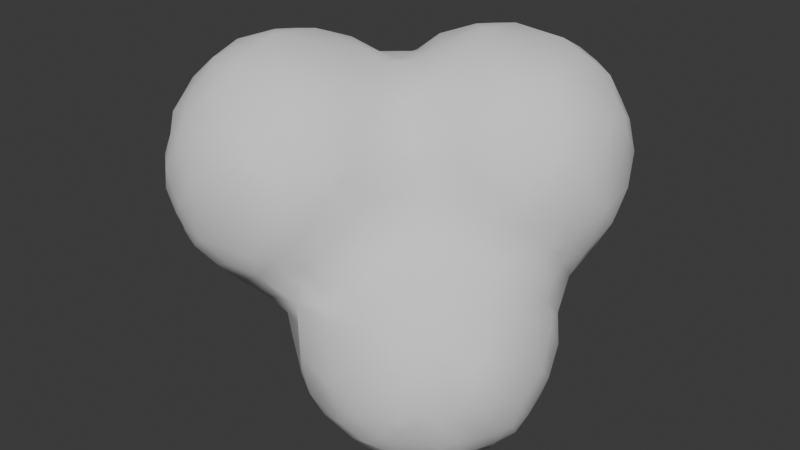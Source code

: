 # Source: Smoke.blend  (saved by Blender 4.1.24; exported with 4.5.12 LTS)
import bpy
from mathutils import Matrix  # noqa: F401  (used for matrix-valued properties, if any)

bpy.ops.wm.read_factory_settings(use_empty=True)
scene = bpy.context.scene
scene.name = 'Scene'

# ---- collections
col_collection = bpy.data.collections.new('Collection'); scene.collection.children.link(col_collection)

# ---- world
world_world = bpy.data.worlds.new('World'); scene.world = world_world
world_world.use_nodes = True; world_world.node_tree.nodes.clear()
_N = world_world.node_tree.nodes; _L = world_world.node_tree.links
n0 = _N.new('ShaderNodeOutputWorld'); n0.name = 'World Output'; n0.location = (300, 300)
n1 = _N.new('ShaderNodeBackground'); n1.name = 'Background'; n1.location = (10, 300)
n1.inputs[0].default_value = (0.05088, 0.05088, 0.05088, 1.0)
_L.new(n1.outputs[0], n0.inputs[0])
n0.is_active_output = True
world_world.color = (0.05088, 0.05088, 0.05088)
world_world.use_sun_shadow = False
world_world.sun_shadow_jitter_overblur = 0.0

# ---- meshes
me_icosphere_002 = bpy.data.meshes.new('Icosphere.002')
me_icosphere_002.from_pydata([(-0.6116, -0.3322, -0.1796), (-0.6087, -0.1758, -0.3144), (-0.6283, -0.2255, -0.2278), (-0.6718, -0.225, -0.075), (-0.6669, -0.075, -0.225), (-0.4843, -0.4743, -0.225), (-0.4855, -0.3687, -0.3645), (-0.5625, -0.3793, -0.2278), (-0.5811, -0.4214, -0.075), (-0.4768, -0.225, -0.4809), (-0.5565, -0.2255, -0.3686), (-0.5918, -0.2758, -0.2796), (-0.5702, -0.075, -0.4113), (-0.3164, -0.6091, -0.1794), (-0.3615, -0.4791, -0.3645), (-0.3698, -0.5547, -0.2276), (-0.4194, -0.5799, -0.075), (-0.3522, -0.358, -0.5074), (-0.4025, -0.4146, -0.4075), (-0.3176, -0.225, -0.6094), (-0.1847, -0.6141, -0.3221), (-0.2308, -0.6293, -0.2276), (-0.225, -0.6644, -0.075), (-0.225, -0.4716, -0.4739), (-0.2308, -0.5525, -0.3733), (-0.2847, -0.5921, -0.2794), (-0.075, -0.6639, -0.225), (-0.075, -0.5692, -0.4095), (-0.075, -0.4157, -0.5755), (-0.06896, -0.2191, -0.6944), (-0.6227, -0.3341, 0.075), (-0.6276, -0.226, 0.2274), (-0.7107, -0.075, 0.075), (-0.6237, -0.075, 0.3421), (-0.4957, -0.5042, 0.075), (-0.4569, -0.4557, 0.308), (-0.5549, -0.3695, 0.2274), (-0.4822, -0.3635, 0.3648), (-0.4543, -0.3058, 0.4545), (-0.5924, -0.2767, 0.2789), (-0.5532, -0.226, 0.3687), (-0.5021, -0.075, 0.5078), (-0.3467, -0.624, 0.075), (-0.3716, -0.5541, 0.2286), (-0.362, -0.4797, 0.3648), (-0.3033, -0.4527, 0.4525), (-0.4033, -0.4058, 0.408), (-0.362, -0.3635, 0.4818), (-0.3742, -0.2349, 0.5569), (-0.3542, -0.075, 0.622), (-0.2293, -0.6361, 0.2286), (-0.2822, -0.5911, 0.281), (-0.2293, -0.5567, 0.375), (-0.2341, -0.3801, 0.5639), (-0.2901, -0.2915, 0.5959), (-0.2341, -0.2349, 0.631), (-0.075, -0.7095, 0.075), (-0.075, -0.6202, 0.3366), (-0.075, -0.4993, 0.5088), (-0.075, -0.3491, 0.6207), (-0.075, -0.075, 0.7024), (-0.6237, 0.075, -0.3363), (-0.6283, 0.2255, -0.2278), (-0.6239, 0.3464, -0.075), (-0.4952, 0.075, -0.5006), (-0.5565, 0.2255, -0.3686), (-0.5918, 0.2758, -0.2796), (-0.4611, 0.3146, -0.4632), (-0.4855, 0.3687, -0.3645), (-0.5625, 0.3793, -0.2278), (-0.4564, 0.4548, -0.3075), (-0.5061, 0.5049, -0.075), (-0.3435, 0.075, -0.6233), (-0.3926, 0.225, -0.5559), (-0.3019, 0.3014, -0.601), (-0.3522, 0.358, -0.5074), (-0.4025, 0.4146, -0.4075), (-0.3025, 0.4516, -0.4516), (-0.3615, 0.4791, -0.3645), (-0.3698, 0.5547, -0.2276), (-0.3444, 0.6199, -0.075), (-0.225, 0.395, -0.5489), (-0.2285, 0.5525, -0.3709), (-0.2809, 0.5921, -0.2794), (-0.2285, 0.6274, -0.2276), (-0.1188, 0.075, -0.7226), (-0.06612, 0.3546, -0.6692), (-0.075, 0.4948, -0.5079), (-0.075, 0.6258, -0.3342), (-0.07053, 0.696, -0.2223), (-0.1091, 0.7195, -0.075), (-0.01755, 0.7673, -0.1704), (-0.6779, 0.075, 0.225), (-0.6712, 0.225, 0.075), (-0.6276, 0.226, 0.2274), (-0.6083, 0.1767, 0.3146), (-0.61, 0.3158, 0.1789), (-0.5771, 0.075, 0.4171), (-0.5924, 0.2767, 0.2789), (-0.5532, 0.226, 0.3687), (-0.4722, 0.225, 0.4742), (-0.5707, 0.4091, 0.075), (-0.5549, 0.3695, 0.2274), (-0.4822, 0.3635, 0.3648), (-0.4743, 0.4743, 0.225), (-0.4292, 0.075, 0.5828), (-0.3742, 0.2349, 0.5569), (-0.3236, 0.1915, 0.6138), (-0.4033, 0.4058, 0.408), (-0.362, 0.3635, 0.4818), (-0.4217, 0.5792, 0.075), (-0.3716, 0.5541, 0.2286), (-0.362, 0.4797, 0.3648), (-0.3194, 0.6146, 0.181), (-0.225, 0.075, 0.6652), (-0.2901, 0.2915, 0.5959), (-0.2341, 0.2349, 0.631), (-0.2341, 0.3801, 0.5639), (-0.1901, 0.3334, 0.6116), (-0.2794, 0.5911, 0.281), (-0.2277, 0.5567, 0.3733), (-0.225, 0.4775, 0.4829), (-0.225, 0.6736, 0.075), (-0.2277, 0.6348, 0.2286), (-0.1794, 0.611, 0.3221), (-0.075, 0.225, 0.6641), (-0.075, 0.4241, 0.5838), (-0.075, 0.5761, 0.4156), (-0.07229, 0.704, 0.2238), (-0.03625, 0.7842, 0.075), (0.1459, -0.01297, -1.206), (0.2628, -0.1925, -1.246), (0.2877, -0.03924, -1.364), (0.2253, -0.0761, -1.276), (0.4111, -0.3271, -1.227), (0.4061, -0.1776, -1.375), (0.3586, -0.2351, -1.287), (0.3637, -0.08354, -1.397), (0.3061, -0.1392, -1.346), (0.5959, -0.3017, -1.352), (0.5376, -0.3445, -1.276), (0.5376, -0.2266, -1.391), (0.4959, -0.2776, -1.327), (0.5323, -0.06889, -1.474), (0.675, -0.3761, -1.275), (0.675, -0.225, -1.42), (0.675, -0.02747, -1.508), (0.825, -0.3092, -1.36), (0.825, -0.09384, -1.483), (0.9646, -0.3403, -1.27), (0.9646, -0.2181, -1.382), (1.008, -0.2634, -1.317), (0.904, -0.0033, -1.501), (0.9624, -0.06198, -1.46), (1.072, -0.3152, -1.217), (1.064, -0.1634, -1.361), (1.118, -0.2191, -1.269), (1.168, -0.075, -1.323), (0.075, -0.6202, -0.3366), (0.075, -0.354, -0.646), (0.1405, -0.1685, -1.073), (0.07404, -0.2074, -0.8196), (0.1264, -0.06778, -1.124), (0.07264, -0.075, -0.975), (0.2293, -0.6361, -0.2286), (0.2293, -0.5591, -0.375), (0.2822, -0.5911, -0.281), (0.2759, -0.3174, -1.086), (0.2369, -0.3548, -0.825), (0.2147, -0.3603, -0.6862), (0.225, -0.424, -0.5627), (0.2194, -0.2305, -1.13), (0.1754, -0.2691, -0.975), (0.1579, -0.2902, -0.7437), (0.1628, -0.113, -1.173), (0.3467, -0.624, -0.075), (0.4474, -0.4515, -1.054), (0.4093, -0.4704, -0.825), (0.3821, -0.4537, -0.5283), (0.3692, -0.481, -0.3666), (0.3716, -0.553, -0.2286), (0.3793, -0.3723, -1.12), (0.3545, -0.4165, -0.975), (0.352, -0.4181, -0.675), (0.4153, -0.4372, -0.411), (0.3111, -0.2925, -1.186), (0.4557, -0.4539, -0.311), (0.4957, -0.5042, -0.075), (0.525, -0.4293, -1.159), (0.525, -0.4358, -0.4961), (0.5134, -0.4226, -0.3666), (0.5484, -0.4043, -0.225), (0.675, -0.4755, -1.114), (0.675, -0.543, -0.825), (0.675, -0.4713, -0.5463), (0.6898, -0.3657, -0.3601), (0.6244, -0.3341, -0.075), (0.7214, -0.2729, -0.225), (0.7017, -0.2185, -0.07636), (0.737, -0.1307, -0.02726), (0.825, -0.5223, -0.975), (0.825, -0.5088, -0.675), (0.825, -0.4456, -1.191), (0.825, -0.4356, -0.4768), (0.825, -0.2928, -0.3071), (0.8218, -0.2127, -0.2216), (0.7697, -0.1641, -0.1273), (0.8697, -0.1287, -0.1693), (0.8249, -0.07971, -0.07312), (0.9357, -0.4671, -1.093), (0.9814, -0.4833, -0.9781), (0.975, -0.4957, -0.825), (0.9766, -0.4704, -0.6834), (0.9276, -0.4616, -0.5712), (0.9814, -0.4221, -1.136), (1.036, -0.4416, -1.03), (1.028, -0.4384, -0.6391), (0.9766, -0.4123, -0.5227), (0.975, -0.3365, -0.4114), (0.975, -0.1894, -0.2688), (0.9865, -0.07721, -0.1878), (0.9441, -0.02868, -0.119), (1.067, -0.4605, -0.9302), (1.055, -0.4527, -0.7391), (1.123, -0.3367, -1.116), (1.12, -0.4001, -0.9781), (1.142, -0.4083, -0.825), (1.113, -0.3986, -0.6834), (1.119, -0.3306, -0.5371), (1.172, -0.2747, -1.16), (1.164, -0.2732, -0.4952), (1.115, -0.2176, -0.3832), (1.092, -0.075, -0.2578), (1.218, -0.1747, -1.22), (1.216, -0.3189, -0.975), (1.221, -0.3195, -0.675), (1.238, -0.2248, -1.116), (1.298, -0.2125, -0.9673), (1.307, -0.2395, -0.825), (1.301, -0.2191, -0.6758), (1.236, -0.2239, -0.5371), (1.318, -0.0758, -1.123), (1.341, -0.1263, -1.012), (1.34, -0.1204, -0.6263), (1.314, -0.07225, -0.5305), (1.238, -0.075, -0.4039), (1.353, -0.1542, -0.9121), (1.359, -0.1651, -0.7263), (1.359, -0.02633, -1.072), (1.373, -0.0758, -0.9673), (1.396, -0.075, -0.825), (1.373, -0.07225, -0.6758), (1.357, -0.02041, -0.5842), (0.075, -0.6639, 0.225), (0.075, -0.5692, 0.4095), (0.225, -0.6644, 0.075), (0.2308, -0.6293, 0.2276), (0.1847, -0.6141, 0.3221), (0.2847, -0.5921, 0.2794), (0.2308, -0.5525, 0.3733), (0.225, -0.4716, 0.4739), (0.225, -0.32, 0.6113), (0.3164, -0.6091, 0.1794), (0.4194, -0.5799, 0.075), (0.3698, -0.5547, 0.2276), (0.3615, -0.4791, 0.3645), (0.4025, -0.4146, 0.4075), (0.3522, -0.358, 0.5074), (0.4185, -0.075, 0.5756), (0.4843, -0.4743, 0.225), (0.5811, -0.4214, 0.075), (0.5625, -0.3793, 0.2278), (0.4855, -0.3687, 0.3645), (0.5918, -0.2758, 0.2796), (0.5565, -0.2255, 0.3686), (0.4768, -0.225, 0.4809), (0.5702, -0.075, 0.4113), (0.6116, -0.3322, 0.1796), (0.6718, -0.225, 0.075), (0.6283, -0.2255, 0.2278), (0.6087, -0.1758, 0.3144), (0.6998, -0.07323, 0.2262), (0.789, -0.03959, 0.075), (0.1311, 0.225, -1.222), (0.1987, 0.075, -1.294), (0.2714, 0.225, -1.382), (0.2034, 0.3757, -1.266), (0.297, 0.454, -1.353), (0.2669, 0.5124, -1.265), (0.2904, 0.6072, -1.209), (0.375, 0.075, -1.446), (0.375, 0.375, -1.421), (0.375, 0.5592, -1.313), (0.4733, 0.225, -1.494), (0.526, 0.3773, -1.482), (0.5195, 0.535, -1.407), (0.5189, 0.6784, -1.276), (0.675, 0.4234, -1.493), (0.675, 0.6274, -1.38), (0.675, 0.7642, -1.219), (0.825, 0.525, -1.444), (0.825, 0.7046, -1.299), (0.993, 0.075, -1.483), (0.927, 0.225, -1.509), (0.9696, 0.3704, -1.471), (0.9749, 0.5266, -1.399), (1.025, 0.5777, -1.33), (0.9248, 0.6187, -1.367), (0.973, 0.6737, -1.274), (0.9212, 0.7613, -1.217), (1.136, 0.06881, -1.405), (1.125, 0.225, -1.42), (1.125, 0.3601, -1.387), (1.175, 0.4002, -1.327), (1.075, 0.4777, -1.373), (1.132, 0.5332, -1.279), (1.09, 0.6288, -1.23), (0.08787, 0.075, -1.125), (0.01142, 0.075, -0.8812), (0.119, 0.3757, -1.131), (0.02561, 0.3708, -0.825), (0.003444, 0.4477, -0.597), (0.1359, 0.488, -1.084), (0.1202, 0.5328, -0.9726), (0.1088, 0.5354, -0.8287), (0.09022, 0.5068, -0.675), (0.05844, 0.533, -0.5427), (0.01343, 0.5826, -0.4274), (0.1464, 0.6047, -0.9211), (0.1134, 0.6369, -0.4885), (0.06859, 0.6802, -0.3791), (0.02374, 0.7234, -0.2704), (0.126, 0.825, -0.3303), (0.05636, 0.8204, -0.2223), (0.03099, 0.8591, -0.075), (0.1269, 0.9703, -0.2234), (0.1304, 1.088, -0.075), (0.1573, 0.4261, -1.184), (0.183, 0.5328, -1.131), (0.1572, 0.588, -1.021), (0.1562, 0.5924, -0.7812), (0.1658, 0.5834, -0.5885), (0.2273, 0.668, -0.963), (0.2268, 0.6771, -0.82), (0.2415, 0.671, -0.675), (0.2161, 0.6911, -0.5421), (0.1663, 0.7369, -0.4307), (0.2974, 0.7518, -0.9049), (0.2558, 0.825, -0.5072), (0.1968, 0.9703, -0.3658), (0.1611, 1.017, -0.2723), (0.292, 1.061, -0.4595), (0.2706, 1.116, -0.3616), (0.1943, 1.125, -0.2234), (0.3757, 0.7078, -1.131), (0.3261, 0.7313, -1.005), (0.3006, 0.7495, -0.7588), (0.303, 0.7452, -0.5957), (0.4261, 0.7644, -1.085), (0.3757, 0.774, -0.9629), (0.3603, 0.7873, -0.8153), (0.3749, 0.8319, -0.6792), (0.4213, 0.9472, -0.632), (0.3728, 0.9883, -0.5631), (0.375, 1.169, -0.4132), (0.472, 0.7412, -1.185), (0.5232, 0.7822, -1.131), (0.5278, 0.87, -0.8225), (0.4797, 0.8865, -0.732), (0.5169, 0.9781, -0.6728), (0.4542, 1.047, -0.5983), (0.5034, 1.135, -0.5378), (0.675, 0.8622, -0.975), (0.675, 0.9171, -0.7971), (0.675, 1.089, -0.6239), (0.8801, 0.01436, -0.01898), (0.825, 0.813, -1.125), (0.825, 0.8924, -0.8578), (0.825, 0.9857, -0.6975), (0.825, 1.171, -0.5813), (1.044, 0.006884, -0.1547), (0.9865, 0.03108, -0.07139), (1.021, 0.7288, -1.162), (0.9727, 0.7788, -1.117), (0.975, 0.8264, -0.975), (0.9604, 0.8622, -0.8111), (1.001, 0.8718, -0.7202), (0.9007, 0.9004, -0.7519), (0.9704, 0.9712, -0.666), (1.04, 1.042, -0.5961), (0.9401, 1.081, -0.6117), (0.9841, 1.129, -0.5634), (1.19, 0.02536, -0.3114), (1.136, 0.06612, -0.2172), (1.111, 0.1031, -0.075), (1.182, 0.1659, -0.1798), (1.19, 0.5888, -1.187), (1.124, 0.6736, -1.124), (1.157, 0.7158, -0.975), (1.181, 0.7378, -0.7222), (1.058, 0.7556, -1.062), (1.1, 0.7838, -0.825), (1.128, 0.8197, -0.6712), (1.175, 0.8675, -0.579), (1.075, 0.9421, -0.6202), (1.125, 0.9852, -0.5585), (1.112, 1.114, -0.4827), (1.153, 1.157, -0.4083), (0.2978, 1.202, -0.3026), (0.2494, 1.25, -0.075), (0.3825, 1.299, -0.2233), (0.413, 1.367, -0.075), (0.5115, 1.282, -0.3841), (0.4702, 1.339, -0.2721), (0.5221, 1.376, -0.2233), (0.675, 1.241, -0.4966), (0.675, 1.369, -0.331), (0.675, 1.449, -0.075), (0.825, 1.322, -0.4078), (0.825, 1.414, -0.225), (0.975, 1.227, -0.4821), (0.9787, 1.306, -0.3734), (1.031, 1.341, -0.2816), (0.9312, 1.362, -0.3224), (0.9787, 1.385, -0.2289), (0.975, 1.422, -0.075), (1.112, 1.23, -0.365), (1.122, 1.305, -0.2289), (1.174, 1.331, -0.075), (1.07, 1.365, -0.1816), (1.214, 0.1147, -1.365), (1.275, 0.07594, -1.275), (1.293, 0.2207, -1.264), (1.2, 0.3002, -1.35), (1.239, 0.3601, -1.276), (1.223, 0.4888, -1.227), (1.354, 0.1372, -1.206), (1.337, 0.0372, -1.172), (1.334, 0.075, -0.4815), (1.252, 0.07521, -0.3668), (1.208, 0.1254, -0.2798), (1.342, 0.2678, -1.183), (1.289, 0.225, -0.375), (1.237, 0.2195, -0.2279), (1.25, 0.2373, -0.075), (1.327, 0.384, -1.13), (1.347, 0.4401, -1.039), (1.344, 0.4344, -0.6138), (1.326, 0.3806, -0.5234), (1.319, 0.3779, -0.2317), (1.253, 0.5333, -1.132), (1.315, 0.5209, -0.9832), (1.326, 0.5262, -0.6683), (1.326, 0.5201, -0.3737), (1.345, 0.4669, -0.2861), (1.218, 0.6184, -1.087), (1.249, 0.6553, -0.825), (1.245, 0.6827, -0.6733), (1.291, 0.675, -0.525), (1.209, 0.7675, -0.6222), (1.249, 0.8205, -0.5274), (1.329, 0.825, -0.4208), (1.224, 0.975, -0.476), (1.306, 0.9793, -0.3703), (1.344, 1.032, -0.2835), (1.234, 1.114, -0.365), (1.307, 1.121, -0.2301), (1.323, 1.162, -0.075), (1.373, 0.08232, -1.123), (1.42, 0.075, -0.975), (1.404, 0.075, -0.675), (1.375, 0.2207, -1.13), (1.435, 0.225, -0.825), (1.371, 0.225, -0.5476), (1.364, 0.3401, -1.083), (1.384, 0.384, -0.9832), (1.379, 0.3806, -0.6683), (1.377, 0.4095, -0.075), (1.369, 0.4839, -0.825), (1.382, 0.5201, -0.2317), (1.376, 0.675, -0.3501), (1.468, 0.675, -0.075), (1.433, 0.825, -0.225), (1.36, 0.9321, -0.3172), (1.38, 0.9793, -0.2301), (1.426, 0.975, -0.075), (1.361, 1.068, -0.1835), (1.226, 1.225, -0.225), (0.075, 0.3398, 0.6202), (0.075, 0.5033, 0.5005), (0.02079, 0.7299, 0.273), (0.07247, 0.6779, 0.3652), (0.05351, 0.8205, 0.2238), (0.08625, 0.975, 0.075), (0.1266, 0.9714, 0.2229), (0.1441, 0.919, 0.3106), (0.1427, 1.062, 0.1715), (0.2957, 0.2962, 0.5987), (0.2374, 0.2377, 0.6283), (0.2374, 0.3727, 0.566), (0.1666, 0.5869, 0.4383), (0.22, 0.5321, 0.4912), (0.246, 0.675, 0.5039), (0.1787, 0.825, 0.4117), (0.16, 1.019, 0.2715), (0.2008, 0.9714, 0.3663), (0.2811, 0.975, 0.4707), (0.1839, 1.153, 0.075), (0.2002, 1.117, 0.2229), (0.2724, 1.112, 0.3628), (0.3739, 0.2377, 0.575), (0.375, 0.375, 0.5535), (0.3763, 0.5153, 0.5607), (0.3974, 0.675, 0.6218), (0.3229, 0.825, 0.58), (0.3766, 0.9828, 0.5529), (0.4277, 0.9381, 0.6137), (0.3496, 1.153, 0.4046), (0.3897, 1.112, 0.4778), (0.5313, 0.08579, 0.4934), (0.525, 0.225, 0.5272), (0.518, 0.3724, 0.5797), (0.4633, 0.4589, 0.596), (0.518, 0.5153, 0.6297), (0.525, 0.825, 0.6649), (0.4635, 1.038, 0.5938), (0.5181, 0.9828, 0.6309), (0.5181, 1.128, 0.5599), (0.5635, 1.081, 0.6116), (0.7307, 0.02111, 0.277), (0.6687, 0.08205, 0.3828), (0.6066, 0.143, 0.452), (0.664, 0.2192, 0.4994), (0.675, 0.4021, 0.6193), (0.675, 0.675, 0.7034), (0.675, 0.975, 0.6643), (0.675, 1.172, 0.5818), (0.8231, 0.0484, 0.2262), (0.825, 0.1769, 0.4146), (0.975, 0.07971, 0.075), (0.9828, 0.1191, 0.2323), (0.9381, 0.137, 0.3213), (1.038, 0.1548, 0.2872), (0.9828, 0.1924, 0.3728), (0.975, 0.2744, 0.4783), (0.975, 0.4255, 0.6139), (0.975, 0.975, 0.6411), (0.975, 1.146, 0.5498), (1.07, 0.1389, 0.1872), (1.177, 0.1649, 0.075), (1.122, 0.1897, 0.2323), (1.114, 0.2652, 0.3674), (1.157, 0.3315, 0.4123), (1.107, 0.3885, 0.5109), (1.174, 0.675, 0.5804), (1.146, 0.975, 0.5603), (1.154, 1.167, 0.4089), (1.104, 1.11, 0.5094), (0.2803, 1.22, 0.225), (0.3354, 1.324, 0.075), (0.3804, 1.299, 0.2254), (0.3897, 1.225, 0.3628), (0.4341, 1.362, 0.1757), (0.4716, 1.339, 0.2757), (0.5229, 1.303, 0.3742), (0.525, 1.225, 0.4795), (0.525, 1.418, 0.075), (0.5229, 1.383, 0.2254), (0.5716, 1.362, 0.3237), (0.675, 1.323, 0.4097), (0.675, 1.416, 0.225), (0.825, 1.244, 0.5003), (0.825, 1.37, 0.3328), (1.035, 1.343, 0.2805), (0.9811, 1.304, 0.3727), (0.9811, 1.378, 0.2283), (1.12, 1.306, 0.2283), (1.112, 1.231, 0.3653), (1.054, 1.203, 0.4526), (1.096, 1.37, 0.075), (1.241, 0.2711, 0.225), (1.337, 0.3199, 0.075), (1.319, 0.3663, 0.2322), (1.242, 0.3789, 0.3674), (1.345, 0.4655, 0.2869), (1.312, 0.5193, 0.3714), (1.231, 0.525, 0.4863), (1.325, 0.675, 0.4171), (1.344, 1.032, 0.2851), (1.311, 0.9793, 0.3708), (1.315, 1.131, 0.231), (1.239, 1.12, 0.3653), (1.214, 1.067, 0.4662), (1.364, 0.4105, 0.1869), (1.43, 0.525, 0.075), (1.383, 0.5193, 0.2322), (1.362, 0.5655, 0.3191), (1.425, 0.675, 0.225), (1.377, 0.825, 0.3412), (1.382, 0.9793, 0.231), (1.377, 1.1, 0.075), (1.258, 1.257, 0.075), (1.208, 1.206, 0.3089)], [], [(3, 0, 8, 30), (61, 12, 1, 4), (93, 62, 4, 32), (15, 16, 5), (5, 16, 34, 8), (12, 10, 1), (75, 74, 73), (11, 10, 6, 7), (11, 2, 1, 10), (2, 11, 7, 0), (21, 22, 13), (51, 43, 50), (8, 7, 5), (16, 13, 22, 42), (9, 17, 6), (320, 318, 85, 86), (182, 176, 177), (165, 158, 27), (75, 81, 74), (61, 65, 64, 12), (390, 378, 374, 379), (267, 275, 268), (24, 14, 23), (24, 27, 20), (25, 24, 20, 21), (25, 15, 14, 24), (15, 25, 21, 13), (159, 28, 29), (158, 26, 20, 27), (27, 24, 23), (165, 27, 28, 170), (50, 42, 22, 56), (183, 177, 178), (259, 254, 257), (61, 4, 62), (4, 3, 32), (170, 178, 165), (81, 86, 74), (44, 35, 43), (15, 5, 14), (39, 40, 31), (94, 96, 93), (18, 6, 17), (2, 4, 1), (40, 37, 38), (106, 100, 105), (32, 31, 33, 92), (40, 39, 36, 37), (96, 102, 101), (40, 38, 48, 41), (97, 33, 40, 41), (17, 23, 14), (181, 182, 167), (49, 105, 41, 48), (43, 35, 36, 34), (46, 37, 35, 44), (47, 46, 44, 45), (47, 38, 37, 46), (97, 41, 105, 100), (52, 57, 254, 58), (109, 108, 103), (26, 21, 20), (257, 254, 57, 253), (53, 47, 45), (52, 44, 43, 51), (69, 63, 101, 71), (268, 498, 60, 261), (54, 48, 47, 53), (117, 121, 109), (52, 51, 50), (105, 49, 114, 107), (164, 255, 56, 26), (57, 52, 50), (53, 45, 52, 58), (59, 55, 53), (96, 101, 63, 93), (303, 152, 146), (290, 293, 143), (95, 94, 92), (6, 14, 5), (69, 66, 62), (62, 65, 61), (63, 69, 62), (72, 19, 9, 64), (4, 2, 3), (501, 489, 499), (67, 75, 73), (56, 22, 26), (70, 68, 69), (69, 68, 65, 66), (67, 73, 64, 65), (69, 71, 79, 70), (533, 521, 532), (163, 162, 160), (54, 55, 48), (158, 164, 26), (100, 99, 97), (72, 74, 86, 85), (112, 111, 104), (68, 76, 75, 67), (78, 77, 75, 76), (70, 78, 76, 68), (326, 341, 325), (179, 165, 178), (108, 112, 103), (84, 83, 79), (78, 82, 77), (87, 81, 77, 82), (334, 129, 492, 493), (79, 83, 82, 78), (494, 493, 492), (87, 321, 86, 81), (83, 84, 82), (36, 31, 30), (39, 31, 36), (75, 77, 81), (88, 330, 327), (327, 87, 82, 88), (84, 88, 82), (84, 89, 88), (80, 110, 113, 122), (90, 89, 84), (90, 84, 80, 122), (129, 334, 91, 90), (6, 18, 14), (55, 49, 48), (37, 36, 35), (253, 56, 255), (148, 150, 147, 145), (95, 92, 33, 97), (489, 500, 491, 127), (34, 16, 42, 43), (43, 42, 50), (95, 99, 98, 94), (145, 143, 146, 148), (109, 103, 100), (110, 80, 79, 71), (106, 109, 100), (102, 96, 94, 98), (103, 102, 98, 99), (104, 111, 110), (79, 78, 70), (110, 71, 101, 104), (116, 107, 114), (45, 44, 52), (55, 54, 53), (103, 99, 100), (109, 121, 112), (104, 102, 103), (102, 104, 101), (27, 23, 28), (103, 112, 104), (112, 108, 109), (107, 106, 105), (113, 123, 122), (80, 84, 79), (323, 319, 320), (49, 55, 60, 114), (107, 116, 115, 106), (121, 120, 112), (117, 109, 106, 115), (118, 117, 115, 116), (112, 120, 119, 111), (111, 113, 110), (125, 116, 114), (326, 325, 321), (118, 116, 125), (123, 113, 111, 119), (124, 123, 119, 120), (117, 118, 126), (515, 506, 514), (120, 121, 127), (123, 128, 122), (491, 490, 128), (320, 86, 321, 325), (123, 124, 128), (490, 492, 128), (492, 129, 128), (94, 93, 92), (124, 120, 127), (138, 137, 135, 136), (138, 133, 132, 137), (133, 138, 136, 131), (142, 141, 139, 140), (142, 136, 135, 141), (136, 142, 140, 134), (137, 143, 141, 135), (147, 144, 139, 145), (150, 151, 149), (149, 202, 144, 147), (324, 323, 320), (157, 156, 155), (141, 143, 145), (197, 198, 196), (214, 202, 149), (150, 149, 147), (302, 310, 153), (545, 553, 554), (307, 305, 300), (156, 151, 150, 155), (151, 156, 154, 149), (310, 157, 155, 153), (22, 21, 26), (200, 193, 192), (263, 262, 255, 175), (163, 161, 318), (63, 62, 93), (31, 40, 33), (161, 29, 85, 318), (160, 172, 161, 163), (72, 73, 74), (169, 170, 159), (180, 175, 164), (171, 172, 160), (202, 214, 209), (182, 181, 176), (32, 92, 93), (172, 167, 182, 168), (173, 169, 159), (270, 269, 263, 187), (165, 164, 158), (183, 169, 168), (174, 133, 131, 171), (174, 162, 130, 133), (162, 174, 171, 160), (161, 172, 168, 173), (189, 184, 178), (180, 166, 165, 179), (212, 213, 201), (170, 169, 183), (192, 193, 177, 176), (169, 173, 168), (183, 168, 182, 177), (194, 189, 178), (193, 194, 178, 177), (188, 140, 144), (170, 183, 178), (180, 179, 186), (172, 171, 167), (219, 205, 204), (185, 136, 134, 181), (185, 171, 131, 136), (171, 185, 181, 167), (196, 270, 187, 191), (190, 184, 189), (272, 265, 269), (537, 529, 281), (186, 191, 187, 180), (263, 175, 180, 187), (188, 181, 134, 140), (59, 53, 58), (217, 218, 203), (181, 188, 176), (184, 190, 186, 179), (212, 201, 211), (208, 282, 199), (267, 261, 260), (190, 191, 186), (254, 260, 58), (202, 192, 188, 144), (204, 197, 195), (191, 190, 195), (204, 195, 203, 218), (196, 191, 195, 197), (228, 227, 235), (201, 194, 193), (256, 257, 253), (439, 392, 245), (247, 239, 238), (148, 153, 150), (195, 190, 189), (203, 195, 189, 194), (205, 197, 204), (210, 211, 200), (210, 200, 209), (206, 198, 197, 205), (207, 208, 206, 205), (208, 199, 198, 206), (209, 200, 192, 202), (211, 201, 193, 200), (229, 236, 224), (213, 203, 194, 201), (226, 225, 234), (214, 215, 210, 209), (216, 217, 213, 212), (218, 217, 228), (231, 232, 219), (223, 212, 211), (225, 226, 222), (220, 207, 205, 219), (221, 208, 207, 220), (230, 231, 228), (231, 218, 228), (224, 214, 149, 154), (225, 215, 214, 224), (215, 225, 222, 210), (223, 211, 222, 226), (241, 236, 233), (227, 216, 212, 223), (228, 217, 216, 227), (232, 220, 219), (156, 229, 224, 154), (431, 437, 241), (211, 210, 222), (226, 227, 223), (392, 393, 232), (250, 251, 247), (236, 237, 234), (235, 227, 226), (240, 230, 228), (239, 240, 235), (244, 245, 240), (236, 229, 156, 233), (237, 238, 234), (238, 239, 235), (235, 226, 234, 238), (240, 228, 235), (231, 230, 240), (245, 231, 240), (249, 250, 246), (233, 157, 431, 241), (241, 242, 237, 236), (243, 244, 240, 239), (238, 237, 246), (156, 157, 233), (256, 253, 255), (249, 242, 241, 248), (242, 249, 246, 237), (250, 247, 238, 246), (251, 243, 239, 247), (252, 244, 243, 251), (159, 29, 161, 173), (57, 50, 56, 253), (319, 337, 286), (59, 58, 260, 261), (62, 66, 65), (159, 170, 28), (258, 259, 257, 256), (263, 264, 262), (497, 499, 498), (198, 278, 196), (293, 294, 297), (166, 180, 164), (266, 267, 265), (267, 260, 265), (264, 258, 256, 262), (265, 259, 258, 264), (152, 148, 146), (553, 545, 544), (304, 303, 297), (133, 284, 132), (269, 264, 263), (262, 256, 255), (279, 281, 280), (260, 259, 265), (272, 266, 265), (267, 266, 272), (217, 203, 213), (265, 264, 269), (274, 275, 272), (275, 267, 272), (274, 276, 275), (273, 274, 272, 271), (523, 522, 521), (276, 519, 268, 275), (270, 271, 269), (231, 219, 204, 218), (281, 279, 278), (277, 270, 196, 278), (291, 294, 293), (279, 273, 271, 277), (280, 274, 273, 279), (278, 199, 282, 281), (276, 274, 280), (543, 538, 541), (537, 281, 282), (534, 545, 554, 546), (529, 530, 281), (291, 285, 286, 287), (342, 355, 354), (284, 130, 317, 283), (288, 287, 286), (290, 137, 132), (283, 317, 319), (132, 284, 285, 290), (137, 290, 143), (295, 294, 291), (288, 289, 292), (365, 366, 296), (144, 140, 139), (296, 295, 292), (555, 546, 554), (431, 157, 310), (546, 535, 534), (288, 292, 287), (291, 287, 292, 295), (347, 342, 343), (302, 153, 152), (292, 289, 354, 296), (141, 145, 139), (366, 299, 296), (294, 295, 297), (298, 300, 297, 295), (430, 431, 310), (387, 377, 373, 378), (300, 304, 297), (150, 153, 155), (302, 152, 303), (114, 60, 125), (299, 366, 372, 376), (323, 322, 319), (298, 296, 299, 301), (259, 260, 254), (371, 374, 369), (311, 310, 302), (301, 308, 307), (317, 163, 318), (376, 383, 309), (311, 302, 303, 304), (307, 308, 306, 305), (309, 308, 301), (304, 312, 311), (184, 179, 178), (188, 192, 176), (305, 314, 312, 304), (314, 315, 313, 312), (306, 315, 314, 305), (308, 316, 315, 306), (296, 298, 295), (586, 554, 553), (165, 166, 164), (343, 342, 328), (319, 286, 283), (320, 319, 317, 318), (345, 348, 357), (284, 283, 286, 285), (353, 350, 335), (164, 175, 255), (327, 326, 87), (87, 326, 321), (99, 95, 97), (332, 335, 349), (328, 323, 324), (324, 343, 328), (340, 343, 324), (129, 90, 122, 128), (91, 89, 90), (336, 493, 496, 507), (330, 329, 326, 327), (334, 333, 91), (89, 331, 330, 88), (333, 332, 330, 331), (91, 333, 331, 89), (492, 490, 491), (336, 507, 409, 353), (336, 353, 335), (291, 293, 290, 285), (338, 288, 286, 337), (322, 338, 337, 319), (323, 339, 338, 322), (339, 342, 338), (289, 288, 338), (356, 360, 343), (354, 289, 338, 342), (328, 342, 339, 323), (333, 335, 332), (335, 350, 349), (344, 340, 325, 341), (360, 359, 347), (329, 345, 341, 326), (330, 346, 345, 329), (348, 345, 346), (352, 351, 349), (349, 348, 346, 332), (373, 377, 372, 367), (538, 530, 537, 541), (335, 333, 334), (561, 560, 558), (353, 352, 349, 350), (344, 343, 340), (324, 325, 340), (307, 300, 298, 301), (360, 347, 343), (363, 362, 361), (378, 388, 387), (359, 358, 354, 355), (347, 359, 355, 342), (330, 332, 346), (363, 348, 349, 351), (356, 344, 357, 361), (379, 391, 390), (348, 363, 361, 357), (371, 370, 363), (361, 360, 356), (410, 413, 412), (371, 363, 351, 364), (300, 305, 304), (358, 366, 365, 354), (374, 378, 373, 369), (368, 369, 367), (361, 368, 367, 360), (370, 371, 369), (362, 369, 368, 361), (363, 370, 369, 362), (413, 414, 412), (358, 359, 366), (360, 367, 359), (366, 359, 367, 372), (369, 373, 367), (384, 383, 376), (415, 379, 374, 371), (412, 371, 364), (364, 408, 410, 412), (309, 301, 299, 376), (251, 470, 252), (447, 452, 448), (418, 415, 412, 416), (423, 421, 418), (583, 552, 551), (482, 480, 461, 483), (380, 381, 221, 220), (381, 375, 208, 221), (309, 383, 382, 308), (397, 400, 398), (390, 388, 378), (401, 398, 400, 384), (387, 388, 386, 385), (393, 395, 394), (390, 391, 389, 388), (443, 444, 395), (392, 232, 231, 245), (393, 380, 220, 232), (394, 381, 380, 393), (405, 406, 462), (316, 397, 396, 315), (382, 397, 316, 308), (383, 400, 397, 382), (414, 413, 410), (408, 352, 353), (399, 456, 398, 401), (352, 408, 364), (517, 561, 509), (386, 402, 401, 385), (388, 404, 402, 386), (404, 405, 403, 402), (389, 405, 404, 388), (391, 406, 405, 389), (409, 410, 408, 353), (345, 357, 344), (562, 566, 411, 559), (453, 454, 449), (412, 415, 371), (410, 409, 559, 411), (384, 376, 372, 377), (419, 423, 418, 416), (578, 577, 574), (414, 416, 412), (421, 426, 420), (377, 385, 384), (419, 416, 414, 417), (418, 421, 420), (565, 527, 536), (391, 420, 406), (387, 385, 377), (420, 391, 379), (431, 432, 436), (310, 311, 430), (419, 424, 423), (379, 415, 418, 420), (424, 425, 429), (568, 564, 569), (423, 424, 422, 421), (425, 424, 419), (426, 407, 406), (427, 429, 428), (575, 573, 576), (422, 427, 426, 421), (424, 429, 427, 422), (433, 434, 432), (425, 579, 428, 429), (317, 162, 163), (234, 225, 224), (441, 471, 432), (471, 468, 436), (433, 432, 430, 311), (432, 471, 436), (313, 434, 433, 312), (315, 435, 434, 313), (451, 478, 475), (236, 234, 224), (438, 439, 245, 244), (325, 324, 320), (440, 393, 392, 439), (449, 443, 442), (442, 443, 440, 439), (443, 395, 393, 440), (399, 457, 456), (434, 445, 441, 432), (448, 442, 438, 473), (449, 442, 448, 453), (444, 449, 477, 581), (435, 450, 445, 434), (396, 450, 435, 315), (450, 451, 446, 445), (458, 453, 448, 452), (602, 591, 590), (580, 549, 444, 581), (397, 455, 450, 396), (398, 456, 451, 455), (452, 478, 451, 456), (383, 384, 400), (397, 398, 455), (385, 401, 384), (249, 469, 250), (460, 461, 458), (402, 459, 457, 399), (459, 460, 458, 457), (403, 460, 459, 402), (465, 463, 462), (405, 462, 460, 403), (462, 463, 461, 460), (470, 251, 250), (481, 594, 477, 479), (479, 454, 453), (465, 466, 464, 463), (468, 437, 431, 436), (437, 468, 248, 241), (468, 469, 249, 248), (473, 470, 472, 476), (438, 244, 252), (470, 473, 438, 252), (447, 448, 476), (479, 477, 449), (474, 475, 471), (475, 472, 469, 471), (470, 250, 469, 472), (468, 471, 469), (476, 472, 475, 478), (450, 455, 451), (445, 474, 471, 441), (446, 475, 474, 445), (452, 476, 478), (448, 473, 476), (454, 479, 449), (443, 449, 444), (452, 447, 476), (407, 465, 406), (457, 458, 452), (463, 483, 461), (481, 479, 480, 482), (446, 451, 475), (502, 514, 506, 503), (480, 453, 458, 461), (594, 593, 581, 477), (466, 487, 467), (465, 462, 406), (267, 268, 261), (487, 466, 465), (484, 485, 482), (510, 498, 268), (464, 484, 483, 463), (590, 600, 467, 601), (466, 486, 484, 464), (427, 487, 426), (407, 426, 465), (594, 595, 593), (427, 428, 487), (579, 576, 601, 428), (502, 512, 513, 514), (499, 489, 126, 488), (489, 501, 500), (125, 488, 126, 118), (121, 117, 126), (121, 126, 489, 127), (505, 495, 503), (124, 127, 491, 128), (297, 303, 146, 293), (153, 148, 152), (491, 503, 495, 492), (336, 335, 334, 493), (495, 494, 492), (345, 344, 341), (354, 365, 296), (519, 510, 268), (501, 502, 500), (491, 500, 502, 503), (494, 496, 493), (506, 505, 503), (496, 508, 507), (509, 505, 506), (495, 505, 504, 494), (488, 498, 499), (515, 518, 506), (352, 364, 351), (508, 496, 494, 504), (509, 508, 504, 505), (522, 523, 512), (271, 272, 269), (277, 271, 270), (497, 498, 510), (516, 515, 514), (511, 499, 497, 510), (512, 501, 499, 511), (526, 516, 524), (502, 501, 512), (506, 518, 509), (530, 519, 276), (518, 517, 509), (531, 519, 530), (520, 510, 519), (538, 544, 532), (198, 199, 278), (278, 279, 277), (523, 513, 512), (521, 511, 510, 520), (522, 512, 511, 521), (513, 524, 516, 514), (524, 513, 523, 534), (547, 571, 536), (516, 526, 525, 515), (533, 523, 521), (527, 518, 515, 525), (528, 527, 525, 526), (530, 276, 280, 281), (162, 317, 130), (528, 535, 536), (546, 555, 557, 547), (532, 520, 519, 531), (532, 531, 530), (590, 588, 599), (143, 293, 146), (538, 532, 530), (547, 536, 535, 546), (540, 537, 539), (375, 539, 537, 282), (284, 133, 130), (488, 125, 498), (558, 560, 559), (521, 520, 532), (523, 533, 534), (544, 545, 533, 532), (381, 539, 375), (535, 526, 524), (572, 575, 570), (527, 528, 536), (528, 526, 535), (540, 541, 537), (208, 375, 282), (543, 544, 538), (530, 529, 537), (577, 602, 576), (542, 543, 541, 540), (535, 524, 534), (561, 518, 565), (544, 543, 551), (579, 425, 575), (572, 574, 575), (549, 548, 539, 394), (552, 553, 551), (394, 395, 444, 549), (553, 544, 551), (550, 542, 540, 548), (551, 543, 542, 550), (566, 570, 417), (534, 533, 545), (425, 419, 417), (587, 598, 589), (589, 555, 554, 587), (508, 558, 507), (549, 550, 548), (59, 261, 60), (558, 508, 509), (548, 540, 539), (539, 381, 394), (343, 344, 356), (559, 409, 507, 558), (565, 564, 561), (411, 414, 410), (509, 561, 558), (561, 517, 518), (527, 565, 518), (560, 562, 559), (481, 482, 485), (567, 570, 566), (561, 564, 563, 560), (562, 567, 566), (573, 575, 574), (417, 414, 411, 566), (564, 565, 569), (567, 562, 560, 563), (568, 567, 563, 564), (565, 536, 571, 569), (557, 578, 547), (442, 439, 438), (586, 587, 554), (571, 547, 578, 574), (73, 72, 64), (579, 575, 576), (598, 597, 599), (425, 417, 570, 575), (567, 568, 570), (568, 569, 572, 570), (572, 569, 571, 574), (589, 598, 599), (426, 406, 420), (592, 555, 589), (580, 550, 549), (574, 577, 576, 573), (577, 578, 557, 556), (581, 582, 580), (312, 433, 311), (432, 431, 430), (551, 550, 580), (401, 402, 399), (582, 583, 580), (585, 586, 583), (456, 457, 452), (580, 583, 551), (553, 552, 583), (583, 586, 553), (585, 587, 586), (584, 585, 583, 582), (597, 594, 481), (600, 599, 485), (591, 592, 589), (590, 591, 589, 588), (557, 592, 591, 556), (593, 582, 581), (480, 479, 453), (595, 597, 596), (481, 485, 599, 597), (595, 584, 582, 593), (596, 585, 584, 595), (483, 484, 482), (587, 585, 596), (587, 596, 597, 598), (466, 467, 486), (600, 590, 599), (588, 589, 599), (592, 557, 555), (484, 486, 485), (498, 125, 60), (28, 23, 17), (601, 576, 602, 590), (485, 486, 467, 600), (465, 426, 487), (60, 55, 59), (85, 29, 19, 72), (601, 467, 487, 428), (597, 595, 594), (19, 17, 9), (9, 12, 64), (602, 577, 556, 591), (7, 8, 0), (3, 2, 0), (8, 34, 36, 30), (31, 32, 3, 30), (68, 67, 65), (7, 6, 5), (47, 48, 38), (10, 9, 6), (10, 12, 9), (16, 15, 13), (18, 17, 14), (17, 19, 29, 28)])
me_icosphere_002.polygons.foreach_set('use_smooth', [True] * 865)
_uv = me_icosphere_002.uv_layers.new(name='UVMap')
_uv.uv.foreach_set('vector', [0.2762, 0.5072, 0.2883, 0.4789, 0.3, 0.4994, 0.2918, 0.5364, 0.2397, 0.4555, 0.2583, 0.4289, 0.27, 0.4518, 0.258, 0.4782, 0.2284, 0.5651, 0.2229, 0.4907, 0.258, 0.4782, 0.2616, 0.5473, 0.3249, 0.4581, 0.325, 0.4937, 0.309, 0.4624, 0.309, 0.4624, 0.325, 0.4937, 0.3151, 0.5303, 0.3, 0.4994, 0.2583, 0.4289, 0.2771, 0.4353, 0.27, 0.4518, 0.1972, 0.4058, 0.2038, 0.3661, 0.2178, 0.3864, 0.2821, 0.4568, 0.2771, 0.4353, 0.2967, 0.4307, 0.2949, 0.4656, 0.2821, 0.4568, 0.2759, 0.4716, 0.27, 0.4518, 0.2771, 0.4353, 0.2759, 0.4716, 0.2821, 0.4568, 0.2949, 0.4656, 0.2883, 0.4789, 0.3434, 0.4542, 0.3484, 0.4911, 0.3345, 0.4677, 0.3422, 0.5761, 0.3309, 0.5644, 0.3496, 0.5631, 0.3, 0.4994, 0.2949, 0.4656, 0.309, 0.4624, 0.325, 0.4937, 0.3345, 0.4677, 0.3484, 0.4911, 0.3363, 0.5266, 0.2795, 0.4025, 0.3029, 0.3869, 0.2967, 0.4307, 0.1691, 0.2302, 0.2507, 0.2058, 0.2483, 0.2861, 0.185, 0.3053, 0.403, 0.196, 0.4248, 0.1816, 0.4187, 0.2412, 0.3942, 0.4013, 0.376, 0.4182, 0.3528, 0.4013, 0.1972, 0.4058, 0.1864, 0.3816, 0.2038, 0.3661, 0.2397, 0.4555, 0.2207, 0.4516, 0.2396, 0.4052, 0.2583, 0.4289, 0.8301, 0.4066, 0.8421, 0.3623, 0.8724, 0.3981, 0.8518, 0.4228, 0.4142, 0.6928, 0.4364, 0.7231, 0.4192, 0.7791, 0.3352, 0.4172, 0.3169, 0.4248, 0.3268, 0.3892, 0.3352, 0.4172, 0.3528, 0.4013, 0.3455, 0.429, 0.3347, 0.4427, 0.3352, 0.4172, 0.3455, 0.429, 0.3434, 0.4542, 0.3347, 0.4427, 0.3249, 0.4581, 0.3169, 0.4248, 0.3352, 0.4172, 0.3249, 0.4581, 0.3347, 0.4427, 0.3434, 0.4542, 0.3345, 0.4677, 0.3488, 0.3062, 0.336, 0.3475, 0.3089, 0.2983, 0.376, 0.4182, 0.362, 0.4521, 0.3455, 0.429, 0.3528, 0.4013, 0.3528, 0.4013, 0.3352, 0.4172, 0.3268, 0.3892, 0.3942, 0.4013, 0.3528, 0.4013, 0.336, 0.3475, 0.3828, 0.3282, 0.3496, 0.5631, 0.3363, 0.5266, 0.3484, 0.4911, 0.3681, 0.5264, 0.406, 0.2804, 0.4187, 0.2412, 0.415, 0.3356, 0.4009, 0.6238, 0.3811, 0.6227, 0.3966, 0.6017, 0.2397, 0.4555, 0.258, 0.4782, 0.2229, 0.4907, 0.258, 0.4782, 0.2762, 0.5072, 0.2616, 0.5473, 0.3828, 0.3282, 0.415, 0.3356, 0.3942, 0.4013, 0.1864, 0.3816, 0.185, 0.3053, 0.2038, 0.3661, 0.3277, 0.5995, 0.3172, 0.5846, 0.3309, 0.5644, 0.3249, 0.4581, 0.309, 0.4624, 0.3169, 0.4248, 0.2913, 0.5847, 0.2901, 0.6094, 0.2835, 0.5755, 0.2319, 0.6035, 0.2197, 0.5985, 0.2284, 0.5651, 0.3066, 0.4159, 0.2967, 0.4307, 0.3029, 0.3869, 0.2759, 0.4716, 0.258, 0.4782, 0.27, 0.4518, 0.2901, 0.6094, 0.3081, 0.6023, 0.3061, 0.6269, 0.2448, 0.7046, 0.241, 0.6736, 0.2662, 0.6885, 0.2616, 0.5473, 0.2835, 0.5755, 0.2699, 0.6096, 0.2488, 0.5904, 0.2901, 0.6094, 0.2913, 0.5847, 0.3015, 0.5696, 0.3081, 0.6023, 0.2197, 0.5985, 0.2138, 0.6177, 0.2052, 0.5809, 0.2901, 0.6094, 0.3061, 0.6269, 0.3069, 0.6601, 0.2793, 0.6533, 0.256, 0.6394, 0.2699, 0.6096, 0.2901, 0.6094, 0.2793, 0.6533, 0.3029, 0.3869, 0.3268, 0.3892, 0.3169, 0.4248, 0.4043, 0.1552, 0.403, 0.196, 0.3745, 0.1594, 0.2915, 0.6908, 0.2662, 0.6885, 0.2793, 0.6533, 0.3069, 0.6601, 0.3309, 0.5644, 0.3172, 0.5846, 0.3015, 0.5696, 0.3151, 0.5303, 0.3186, 0.6124, 0.3081, 0.6023, 0.3172, 0.5846, 0.3277, 0.5995, 0.3193, 0.6338, 0.3186, 0.6124, 0.3277, 0.5995, 0.3318, 0.6232, 0.3193, 0.6338, 0.3061, 0.6269, 0.3081, 0.6023, 0.3186, 0.6124, 0.256, 0.6394, 0.2793, 0.6533, 0.2662, 0.6885, 0.241, 0.6736, 0.3459, 0.6014, 0.3656, 0.5941, 0.3811, 0.6227, 0.3597, 0.6437, 0.2221, 0.7001, 0.213, 0.6801, 0.2181, 0.6573, 0.362, 0.4521, 0.3434, 0.4542, 0.3455, 0.429, 0.3966, 0.6017, 0.3811, 0.6227, 0.3656, 0.5941, 0.3841, 0.5699, 0.3339, 0.6575, 0.3193, 0.6338, 0.3318, 0.6232, 0.3459, 0.6014, 0.3277, 0.5995, 0.3309, 0.5644, 0.3422, 0.5761, 0.2029, 0.4986, 0.2106, 0.5363, 0.2052, 0.5809, 0.188, 0.5494, 0.4192, 0.7791, 0.3119, 0.8467, 0.3212, 0.7414, 0.391, 0.7129, 0.3207, 0.6688, 0.3069, 0.6601, 0.3193, 0.6338, 0.3339, 0.6575, 0.2233, 0.7401, 0.2014, 0.7303, 0.2221, 0.7001, 0.3459, 0.6014, 0.3422, 0.5761, 0.3496, 0.5631, 0.2662, 0.6885, 0.2915, 0.6908, 0.282, 0.7331, 0.2554, 0.7196, 0.3991, 0.4485, 0.402, 0.5354, 0.3681, 0.5264, 0.362, 0.4521, 0.3656, 0.5941, 0.3459, 0.6014, 0.3496, 0.5631, 0.3339, 0.6575, 0.3318, 0.6232, 0.3459, 0.6014, 0.3597, 0.6437, 0.3495, 0.6855, 0.3209, 0.6876, 0.3339, 0.6575, 0.2197, 0.5985, 0.2052, 0.5809, 0.2106, 0.5363, 0.2284, 0.5651, 0.7088, 0.08676, 0.6261, 0.08055, 0.5597, 0.03544, 0.261, 0.02543, 0.04698, 0.01372, 0.448, 0.03205, 0.2403, 0.6216, 0.2319, 0.6035, 0.2488, 0.5904, 0.2967, 0.4307, 0.3169, 0.4248, 0.309, 0.4624, 0.2029, 0.4986, 0.2156, 0.4791, 0.2229, 0.4907, 0.2229, 0.4907, 0.2207, 0.4516, 0.2397, 0.4555, 0.2106, 0.5363, 0.2029, 0.4986, 0.2229, 0.4907, 0.2414, 0.355, 0.2877, 0.3549, 0.2795, 0.4025, 0.2396, 0.4052, 0.258, 0.4782, 0.2759, 0.4716, 0.2762, 0.5072, 0.16, 0.8489, 0.1868, 0.8081, 0.2492, 0.863, 0.2062, 0.4244, 0.1972, 0.4058, 0.2178, 0.3864, 0.3681, 0.5264, 0.3484, 0.4911, 0.362, 0.4521, 0.1889, 0.4798, 0.2007, 0.4581, 0.2029, 0.4986, 0.2029, 0.4986, 0.2007, 0.4581, 0.2207, 0.4516, 0.2156, 0.4791, 0.2062, 0.4244, 0.2178, 0.3864, 0.2396, 0.4052, 0.2207, 0.4516, 0.2029, 0.4986, 0.188, 0.5494, 0.1729, 0.5121, 0.1889, 0.4798, 0.6333, 0.8931, 0.4864, 0.9286, 0.5397, 0.852, 0.2919, 0.1787, 0.2924, 0.1359, 0.3207, 0.1561, 0.3207, 0.6688, 0.3209, 0.6876, 0.3069, 0.6601, 0.376, 0.4182, 0.3991, 0.4485, 0.362, 0.4521, 0.241, 0.6736, 0.2364, 0.6419, 0.256, 0.6394, 0.2414, 0.355, 0.2038, 0.3661, 0.185, 0.3053, 0.2483, 0.2861, 0.1995, 0.6799, 0.1841, 0.6476, 0.1985, 0.6306, 0.2007, 0.4581, 0.1915, 0.445, 0.1972, 0.4058, 0.2062, 0.4244, 0.1812, 0.4621, 0.1815, 0.4279, 0.1972, 0.4058, 0.1915, 0.445, 0.1889, 0.4798, 0.1812, 0.4621, 0.1915, 0.445, 0.2007, 0.4581, 0.1344, 0.3592, 0.102, 0.3268, 0.1313, 0.2874, 0.4147, 0.3991, 0.3942, 0.4013, 0.415, 0.3356, 0.213, 0.6801, 0.1995, 0.6799, 0.2181, 0.6573, 0.1534, 0.5215, 0.1613, 0.4987, 0.1729, 0.5121, 0.1812, 0.4621, 0.1625, 0.4624, 0.1815, 0.4279, 0.1589, 0.39, 0.1864, 0.3816, 0.1815, 0.4279, 0.1625, 0.4624, 0.09028, 0.6021, 0.115, 0.6523, 0.09925, 0.7096, 0.06932, 0.65, 0.1729, 0.5121, 0.1613, 0.4987, 0.1625, 0.4624, 0.1812, 0.4621, 0.06507, 0.6987, 0.06932, 0.65, 0.09925, 0.7096, 0.1589, 0.39, 0.1599, 0.3306, 0.185, 0.3053, 0.1864, 0.3816, 0.1613, 0.4987, 0.1534, 0.5215, 0.1625, 0.4624, 0.3015, 0.5696, 0.2835, 0.5755, 0.2918, 0.5364, 0.2913, 0.5847, 0.2835, 0.5755, 0.3015, 0.5696, 0.1972, 0.4058, 0.1815, 0.4279, 0.1864, 0.3816, 0.1374, 0.4824, 0.1064, 0.4641, 0.133, 0.4309, 0.133, 0.4309, 0.1589, 0.39, 0.1625, 0.4624, 0.1374, 0.4824, 0.1534, 0.5215, 0.1374, 0.4824, 0.1625, 0.4624, 0.1534, 0.5215, 0.127, 0.5356, 0.1374, 0.4824, 0.1653, 0.5655, 0.1782, 0.6009, 0.1711, 0.6436, 0.153, 0.6272, 0.131, 0.5914, 0.127, 0.5356, 0.1534, 0.5215, 0.131, 0.5914, 0.1534, 0.5215, 0.1653, 0.5655, 0.153, 0.6272, 0.115, 0.6523, 0.09028, 0.6021, 0.1094, 0.5623, 0.131, 0.5914, 0.2967, 0.4307, 0.3066, 0.4159, 0.3169, 0.4248, 0.3209, 0.6876, 0.2915, 0.6908, 0.3069, 0.6601, 0.3081, 0.6023, 0.3015, 0.5696, 0.3172, 0.5846, 0.3841, 0.5699, 0.3681, 0.5264, 0.402, 0.5354, 0.581, 0.07411, 0.5728, 0.1249, 0.5286, 0.12, 0.5008, 0.08077, 0.2403, 0.6216, 0.2488, 0.5904, 0.2699, 0.6096, 0.256, 0.6394, 0.1868, 0.8081, 0.144, 0.8187, 0.1297, 0.768, 0.1722, 0.7502, 0.3151, 0.5303, 0.325, 0.4937, 0.3363, 0.5266, 0.3309, 0.5644, 0.3309, 0.5644, 0.3363, 0.5266, 0.3496, 0.5631, 0.2403, 0.6216, 0.2364, 0.6419, 0.2271, 0.6209, 0.2319, 0.6035, 0.5008, 0.08077, 0.448, 0.03205, 0.5597, 0.03544, 0.581, 0.07411, 0.2221, 0.7001, 0.2181, 0.6573, 0.241, 0.6736, 0.1782, 0.6009, 0.1653, 0.5655, 0.1729, 0.5121, 0.188, 0.5494, 0.2448, 0.7046, 0.2221, 0.7001, 0.241, 0.6736, 0.2138, 0.6177, 0.2197, 0.5985, 0.2319, 0.6035, 0.2271, 0.6209, 0.2181, 0.6573, 0.2138, 0.6177, 0.2271, 0.6209, 0.2364, 0.6419, 0.1985, 0.6306, 0.1841, 0.6476, 0.1782, 0.6009, 0.1729, 0.5121, 0.1812, 0.4621, 0.1889, 0.4798, 0.1782, 0.6009, 0.188, 0.5494, 0.2052, 0.5809, 0.1985, 0.6306, 0.2531, 0.7419, 0.2554, 0.7196, 0.282, 0.7331, 0.3318, 0.6232, 0.3277, 0.5995, 0.3459, 0.6014, 0.3209, 0.6876, 0.3207, 0.6688, 0.3339, 0.6575, 0.2181, 0.6573, 0.2364, 0.6419, 0.241, 0.6736, 0.2221, 0.7001, 0.2014, 0.7303, 0.1995, 0.6799, 0.1985, 0.6306, 0.2138, 0.6177, 0.2181, 0.6573, 0.2138, 0.6177, 0.1985, 0.6306, 0.2052, 0.5809, 0.3528, 0.4013, 0.3268, 0.3892, 0.336, 0.3475, 0.2181, 0.6573, 0.1995, 0.6799, 0.1985, 0.6306, 0.1995, 0.6799, 0.213, 0.6801, 0.2221, 0.7001, 0.2554, 0.7196, 0.2448, 0.7046, 0.2662, 0.6885, 0.1711, 0.6436, 0.164, 0.6714, 0.153, 0.6272, 0.1653, 0.5655, 0.1534, 0.5215, 0.1729, 0.5121, 0.1099, 0.1976, 0.1442, 0.1407, 0.1691, 0.2302, 0.2915, 0.6908, 0.3209, 0.6876, 0.3212, 0.7414, 0.282, 0.7331, 0.2554, 0.7196, 0.2531, 0.7419, 0.2394, 0.7298, 0.2448, 0.7046, 0.2014, 0.7303, 0.1826, 0.7075, 0.1995, 0.6799, 0.2233, 0.7401, 0.2221, 0.7001, 0.2448, 0.7046, 0.2394, 0.7298, 0.2354, 0.7546, 0.2233, 0.7401, 0.2394, 0.7298, 0.2531, 0.7419, 0.1995, 0.6799, 0.1826, 0.7075, 0.1758, 0.6759, 0.1841, 0.6476, 0.1841, 0.6476, 0.1711, 0.6436, 0.1782, 0.6009, 0.2673, 0.7777, 0.2531, 0.7419, 0.282, 0.7331, 0.1344, 0.3592, 0.1313, 0.2874, 0.1599, 0.3306, 0.2354, 0.7546, 0.2531, 0.7419, 0.2673, 0.7777, 0.164, 0.6714, 0.1711, 0.6436, 0.1841, 0.6476, 0.1758, 0.6759, 0.1682, 0.7048, 0.164, 0.6714, 0.1758, 0.6759, 0.1826, 0.7075, 0.2233, 0.7401, 0.2354, 0.7546, 0.2164, 0.7806, 0.01268, 0.7932, 0.03628, 0.7728, 0.04368, 0.8286, 0.1826, 0.7075, 0.2014, 0.7303, 0.1722, 0.7502, 0.164, 0.6714, 0.138, 0.6971, 0.153, 0.6272, 0.1297, 0.768, 0.1227, 0.7277, 0.138, 0.6971, 0.1691, 0.2302, 0.185, 0.3053, 0.1599, 0.3306, 0.1313, 0.2874, 0.164, 0.6714, 0.1682, 0.7048, 0.138, 0.6971, 0.1227, 0.7277, 0.09925, 0.7096, 0.138, 0.6971, 0.09925, 0.7096, 0.115, 0.6523, 0.138, 0.6971, 0.2319, 0.6035, 0.2284, 0.5651, 0.2488, 0.5904, 0.1682, 0.7048, 0.1826, 0.7075, 0.1722, 0.7502, 0.3449, 0.08038, 0.3485, 0.05559, 0.3891, 0.07273, 0.3824, 0.1005, 0.3449, 0.08038, 0.3073, 0.09291, 0.3063, 0.06496, 0.3485, 0.05559, 0.3073, 0.09291, 0.3449, 0.08038, 0.3824, 0.1005, 0.3477, 0.1098, 0.4321, 0.09662, 0.4473, 0.07706, 0.4655, 0.09999, 0.446, 0.1185, 0.4321, 0.09662, 0.3824, 0.1005, 0.3891, 0.07273, 0.4473, 0.07706, 0.3824, 0.1005, 0.4321, 0.09662, 0.446, 0.1185, 0.4086, 0.1252, 0.3485, 0.05559, 0.448, 0.03205, 0.4473, 0.07706, 0.3891, 0.07273, 0.5286, 0.12, 0.4829, 0.1303, 0.4655, 0.09999, 0.5008, 0.08077, 0.5728, 0.1249, 0.5692, 0.1461, 0.549, 0.1562, 0.549, 0.1562, 0.5094, 0.1687, 0.4829, 0.1303, 0.5286, 0.12, 0.116, 0.2365, 0.1099, 0.1976, 0.1691, 0.2302, 0.6234, 0.1591, 0.59, 0.1673, 0.597, 0.1397, 0.4473, 0.07706, 0.448, 0.03205, 0.5008, 0.08077, 0.4926, 0.4627, 0.4912, 0.5427, 0.467, 0.5263, 0.5383, 0.1921, 0.5094, 0.1687, 0.549, 0.1562, 0.5728, 0.1249, 0.549, 0.1562, 0.5286, 0.12, 0.6568, 0.0992, 0.6559, 0.1382, 0.6128, 0.1004, 0.664, 0.8058, 0.6607, 0.7547, 0.7187, 0.7506, 0.7978, 0.1549, 0.7747, 0.1431, 0.805, 0.1151, 0.59, 0.1673, 0.5692, 0.1461, 0.5728, 0.1249, 0.597, 0.1397, 0.5692, 0.1461, 0.59, 0.1673, 0.5674, 0.1774, 0.549, 0.1562, 0.6559, 0.1382, 0.6234, 0.1591, 0.597, 0.1397, 0.6128, 0.1004, 0.3484, 0.4911, 0.3434, 0.4542, 0.362, 0.4521, 0.5006, 0.2235, 0.4715, 0.2544, 0.4757, 0.1772, 0.428, 0.5466, 0.4137, 0.5708, 0.402, 0.5354, 0.417, 0.4966, 0.2919, 0.1787, 0.324, 0.2351, 0.2507, 0.2058, 0.2106, 0.5363, 0.2229, 0.4907, 0.2284, 0.5651, 0.2835, 0.5755, 0.2901, 0.6094, 0.2699, 0.6096, 0.324, 0.2351, 0.3089, 0.2983, 0.2483, 0.2861, 0.2507, 0.2058, 0.3207, 0.1561, 0.3484, 0.1874, 0.324, 0.2351, 0.2919, 0.1787, 0.2414, 0.355, 0.2178, 0.3864, 0.2038, 0.3661, 0.3735, 0.2786, 0.3828, 0.3282, 0.3488, 0.3062, 0.4182, 0.4497, 0.417, 0.4966, 0.3991, 0.4485, 0.3475, 0.1422, 0.3484, 0.1874, 0.3207, 0.1561, 0.5094, 0.1687, 0.5383, 0.1921, 0.5255, 0.2011, 0.403, 0.196, 0.4043, 0.1552, 0.4248, 0.1816, 0.2616, 0.5473, 0.2488, 0.5904, 0.2284, 0.5651, 0.3484, 0.1874, 0.3745, 0.1594, 0.403, 0.196, 0.3749, 0.2328, 0.3534, 0.2562, 0.3735, 0.2786, 0.3488, 0.3062, 0.4558, 0.5693, 0.4382, 0.6057, 0.428, 0.5466, 0.4394, 0.5069, 0.3942, 0.4013, 0.3991, 0.4485, 0.376, 0.4182, 0.406, 0.2804, 0.3735, 0.2786, 0.3749, 0.2328, 0.3087, 0.1258, 0.3073, 0.09291, 0.3477, 0.1098, 0.3475, 0.1422, 0.3087, 0.1258, 0.2924, 0.1359, 0.2757, 0.1127, 0.3073, 0.09291, 0.2924, 0.1359, 0.3087, 0.1258, 0.3475, 0.1422, 0.3207, 0.1561, 0.324, 0.2351, 0.3484, 0.1874, 0.3749, 0.2328, 0.3534, 0.2562, 0.4441, 0.3434, 0.422, 0.3788, 0.415, 0.3356, 0.4182, 0.4497, 0.4047, 0.4319, 0.3942, 0.4013, 0.4147, 0.3991, 0.5259, 0.3044, 0.5181, 0.3343, 0.499, 0.2997, 0.3828, 0.3282, 0.3735, 0.2786, 0.406, 0.2804, 0.4757, 0.1772, 0.4715, 0.2544, 0.4187, 0.2412, 0.4248, 0.1816, 0.3735, 0.2786, 0.3534, 0.2562, 0.3749, 0.2328, 0.406, 0.2804, 0.3749, 0.2328, 0.403, 0.196, 0.4187, 0.2412, 0.4734, 0.3306, 0.4441, 0.3434, 0.415, 0.3356, 0.4715, 0.2544, 0.4734, 0.3306, 0.415, 0.3356, 0.4187, 0.2412, 0.4424, 0.1558, 0.446, 0.1185, 0.4829, 0.1303, 0.3828, 0.3282, 0.406, 0.2804, 0.415, 0.3356, 0.4182, 0.4497, 0.4147, 0.3991, 0.4309, 0.4193, 0.3484, 0.1874, 0.3475, 0.1422, 0.3745, 0.1594, 0.552, 0.4479, 0.5202, 0.4683, 0.5132, 0.4241, 0.3782, 0.1326, 0.3824, 0.1005, 0.4086, 0.1252, 0.4043, 0.1552, 0.3782, 0.1326, 0.3475, 0.1422, 0.3477, 0.1098, 0.3824, 0.1005, 0.3475, 0.1422, 0.3782, 0.1326, 0.4043, 0.1552, 0.3745, 0.1594, 0.467, 0.5263, 0.4558, 0.5693, 0.4394, 0.5069, 0.4496, 0.4558, 0.442, 0.3953, 0.422, 0.3788, 0.4441, 0.3434, 0.4385, 0.6628, 0.4183, 0.6383, 0.4382, 0.6057, 0.5531, 0.7167, 0.5226, 0.7409, 0.5014, 0.7008, 0.4309, 0.4193, 0.4496, 0.4558, 0.4394, 0.5069, 0.4182, 0.4497, 0.428, 0.5466, 0.417, 0.4966, 0.4182, 0.4497, 0.4394, 0.5069, 0.4424, 0.1558, 0.4043, 0.1552, 0.4086, 0.1252, 0.446, 0.1185, 0.3495, 0.6855, 0.3339, 0.6575, 0.3597, 0.6437, 0.5295, 0.3504, 0.5356, 0.3872, 0.5025, 0.3589, 0.4043, 0.1552, 0.4424, 0.1558, 0.4248, 0.1816, 0.422, 0.3788, 0.442, 0.3953, 0.4309, 0.4193, 0.4147, 0.3991, 0.5259, 0.3044, 0.499, 0.2997, 0.5251, 0.2685, 0.5371, 0.5633, 0.5321, 0.6466, 0.508, 0.583, 0.4142, 0.6928, 0.391, 0.7129, 0.3975, 0.6585, 0.442, 0.3953, 0.4496, 0.4558, 0.4309, 0.4193, 0.3811, 0.6227, 0.3975, 0.6585, 0.3597, 0.6437, 0.5094, 0.1687, 0.4757, 0.1772, 0.4424, 0.1558, 0.4829, 0.1303, 0.5132, 0.4241, 0.4926, 0.4627, 0.4806, 0.3976, 0.4496, 0.4558, 0.442, 0.3953, 0.4806, 0.3976, 0.5132, 0.4241, 0.4806, 0.3976, 0.5025, 0.3589, 0.5356, 0.3872, 0.467, 0.5263, 0.4496, 0.4558, 0.4806, 0.3976, 0.4926, 0.4627, 0.5579, 0.3529, 0.5517, 0.3114, 0.5731, 0.3206, 0.499, 0.2997, 0.4734, 0.3306, 0.4715, 0.2544, 0.4027, 0.5787, 0.3966, 0.6017, 0.3841, 0.5699, 0.6294, 0.427, 0.6149, 0.4446, 0.6038, 0.4069, 0.6064, 0.3174, 0.5937, 0.3256, 0.5944, 0.2879, 0.581, 0.07411, 0.6128, 0.1004, 0.5728, 0.1249, 0.4806, 0.3976, 0.442, 0.3953, 0.4441, 0.3434, 0.5025, 0.3589, 0.4806, 0.3976, 0.4441, 0.3434, 0.4734, 0.3306, 0.5202, 0.4683, 0.4926, 0.4627, 0.5132, 0.4241, 0.5293, 0.2317, 0.5251, 0.2685, 0.5006, 0.2235, 0.5293, 0.2317, 0.5006, 0.2235, 0.5255, 0.2011, 0.5133, 0.5237, 0.4912, 0.5427, 0.4926, 0.4627, 0.5202, 0.4683, 0.5406, 0.5023, 0.5371, 0.5633, 0.5133, 0.5237, 0.5202, 0.4683, 0.5371, 0.5633, 0.508, 0.583, 0.4912, 0.5427, 0.5133, 0.5237, 0.5255, 0.2011, 0.5006, 0.2235, 0.4757, 0.1772, 0.5094, 0.1687, 0.5251, 0.2685, 0.499, 0.2997, 0.4715, 0.2544, 0.5006, 0.2235, 0.5841, 0.199, 0.597, 0.214, 0.5686, 0.2052, 0.5181, 0.3343, 0.5025, 0.3589, 0.4734, 0.3306, 0.499, 0.2997, 0.5563, 0.2776, 0.5573, 0.2387, 0.5784, 0.2454, 0.5383, 0.1921, 0.5423, 0.2217, 0.5293, 0.2317, 0.5255, 0.2011, 0.5357, 0.3192, 0.5295, 0.3504, 0.5181, 0.3343, 0.5259, 0.3044, 0.5356, 0.3872, 0.5295, 0.3504, 0.5579, 0.3529, 0.5695, 0.4051, 0.5862, 0.4604, 0.552, 0.4479, 0.5394, 0.2944, 0.5259, 0.3044, 0.5251, 0.2685, 0.5573, 0.2387, 0.5563, 0.2776, 0.5429, 0.249, 0.5701, 0.4941, 0.5406, 0.5023, 0.5202, 0.4683, 0.552, 0.4479, 0.5708, 0.5369, 0.5371, 0.5633, 0.5406, 0.5023, 0.5701, 0.4941, 0.5698, 0.3689, 0.5695, 0.4051, 0.5579, 0.3529, 0.5695, 0.4051, 0.5356, 0.3872, 0.5579, 0.3529, 0.5686, 0.2052, 0.5383, 0.1921, 0.549, 0.1562, 0.5674, 0.1774, 0.5573, 0.2387, 0.5423, 0.2217, 0.5383, 0.1921, 0.5686, 0.2052, 0.5423, 0.2217, 0.5573, 0.2387, 0.5429, 0.249, 0.5293, 0.2317, 0.5394, 0.2944, 0.5251, 0.2685, 0.5429, 0.249, 0.5563, 0.2776, 0.6267, 0.2192, 0.597, 0.214, 0.6059, 0.1891, 0.5517, 0.3114, 0.5357, 0.3192, 0.5259, 0.3044, 0.5394, 0.2944, 0.5579, 0.3529, 0.5295, 0.3504, 0.5357, 0.3192, 0.5517, 0.3114, 0.5862, 0.4604, 0.5701, 0.4941, 0.552, 0.4479, 0.59, 0.1673, 0.5841, 0.199, 0.5686, 0.2052, 0.5674, 0.1774, 0.6563, 0.1839, 0.6479, 0.2121, 0.6267, 0.2192, 0.5251, 0.2685, 0.5293, 0.2317, 0.5429, 0.249, 0.5563, 0.2776, 0.5517, 0.3114, 0.5394, 0.2944, 0.6149, 0.4446, 0.6158, 0.488, 0.5862, 0.4604, 0.6238, 0.2958, 0.6196, 0.3319, 0.6064, 0.3174, 0.597, 0.214, 0.6004, 0.2526, 0.5784, 0.2454, 0.5731, 0.3206, 0.5517, 0.3114, 0.5563, 0.2776, 0.5845, 0.3605, 0.5698, 0.3689, 0.5579, 0.3529, 0.5937, 0.3256, 0.5845, 0.3605, 0.5731, 0.3206, 0.6128, 0.3694, 0.6038, 0.4069, 0.5845, 0.3605, 0.597, 0.214, 0.5841, 0.199, 0.59, 0.1673, 0.6059, 0.1891, 0.6004, 0.2526, 0.5944, 0.2879, 0.5784, 0.2454, 0.5944, 0.2879, 0.5937, 0.3256, 0.5731, 0.3206, 0.5731, 0.3206, 0.5563, 0.2776, 0.5784, 0.2454, 0.5944, 0.2879, 0.5845, 0.3605, 0.5579, 0.3529, 0.5731, 0.3206, 0.5695, 0.4051, 0.5698, 0.3689, 0.5845, 0.3605, 0.6038, 0.4069, 0.5695, 0.4051, 0.5845, 0.3605, 0.6258, 0.2597, 0.6238, 0.2958, 0.6116, 0.2707, 0.6059, 0.1891, 0.6234, 0.1591, 0.6563, 0.1839, 0.6267, 0.2192, 0.6267, 0.2192, 0.6173, 0.2464, 0.6004, 0.2526, 0.597, 0.214, 0.6095, 0.3426, 0.6128, 0.3694, 0.5845, 0.3605, 0.5937, 0.3256, 0.5944, 0.2879, 0.6004, 0.2526, 0.6116, 0.2707, 0.59, 0.1673, 0.6234, 0.1591, 0.6059, 0.1891, 0.4027, 0.5787, 0.3841, 0.5699, 0.402, 0.5354, 0.6258, 0.2597, 0.6173, 0.2464, 0.6267, 0.2192, 0.6354, 0.2351, 0.6173, 0.2464, 0.6258, 0.2597, 0.6116, 0.2707, 0.6004, 0.2526, 0.6238, 0.2958, 0.6064, 0.3174, 0.5944, 0.2879, 0.6116, 0.2707, 0.6196, 0.3319, 0.6095, 0.3426, 0.5937, 0.3256, 0.6064, 0.3174, 0.6245, 0.3572, 0.6128, 0.3694, 0.6095, 0.3426, 0.6196, 0.3319, 0.3488, 0.3062, 0.3089, 0.2983, 0.324, 0.2351, 0.3534, 0.2562, 0.3656, 0.5941, 0.3496, 0.5631, 0.3681, 0.5264, 0.3841, 0.5699, 0.1442, 0.1407, 0.1213, 0.1327, 0.1231, 0.1043, 0.3495, 0.6855, 0.3597, 0.6437, 0.3975, 0.6585, 0.391, 0.7129, 0.2229, 0.4907, 0.2156, 0.4791, 0.2207, 0.4516, 0.3488, 0.3062, 0.3828, 0.3282, 0.336, 0.3475, 0.4093, 0.5976, 0.4009, 0.6238, 0.3966, 0.6017, 0.4027, 0.5787, 0.428, 0.5466, 0.4206, 0.592, 0.4137, 0.5708, 0.3052, 0.8706, 0.2492, 0.863, 0.3119, 0.8467, 0.4912, 0.5427, 0.4824, 0.6074, 0.467, 0.5263, 0.9674, 0.01372, 0.8995, 0.05046, 0.8325, 0.07113, 0.4047, 0.4319, 0.4182, 0.4497, 0.3991, 0.4485, 0.4241, 0.6616, 0.4142, 0.6928, 0.4183, 0.6383, 0.4142, 0.6928, 0.3975, 0.6585, 0.4183, 0.6383, 0.4206, 0.592, 0.4093, 0.5976, 0.4027, 0.5787, 0.4137, 0.5708, 0.4183, 0.6383, 0.4009, 0.6238, 0.4093, 0.5976, 0.4206, 0.592, 0.6261, 0.08055, 0.581, 0.07411, 0.5597, 0.03544, 0.6607, 0.7547, 0.664, 0.8058, 0.6262, 0.7748, 0.7444, 0.1128, 0.7088, 0.08676, 0.8325, 0.07113, 0.3073, 0.09291, 0.245, 0.08191, 0.3063, 0.06496, 0.4382, 0.6057, 0.4206, 0.592, 0.428, 0.5466, 0.4137, 0.5708, 0.4027, 0.5787, 0.402, 0.5354, 0.4714, 0.6607, 0.5014, 0.7008, 0.4687, 0.6992, 0.3975, 0.6585, 0.4009, 0.6238, 0.4183, 0.6383, 0.4385, 0.6628, 0.4241, 0.6616, 0.4183, 0.6383, 0.4142, 0.6928, 0.4241, 0.6616, 0.4385, 0.6628, 0.5295, 0.3504, 0.5025, 0.3589, 0.5181, 0.3343, 0.4183, 0.6383, 0.4206, 0.592, 0.4382, 0.6057, 0.4545, 0.6994, 0.4364, 0.7231, 0.4385, 0.6628, 0.4364, 0.7231, 0.4142, 0.6928, 0.4385, 0.6628, 0.4545, 0.6994, 0.4626, 0.7538, 0.4364, 0.7231, 0.4612, 0.663, 0.4545, 0.6994, 0.4385, 0.6628, 0.453, 0.6248, 0.8485, 0.933, 0.9868, 0.9895, 0.4864, 0.9286, 0.4626, 0.7538, 0.4559, 0.8228, 0.4192, 0.7791, 0.4364, 0.7231, 0.4558, 0.5693, 0.453, 0.6248, 0.4382, 0.6057, 0.5695, 0.4051, 0.552, 0.4479, 0.5132, 0.4241, 0.5356, 0.3872, 0.5014, 0.7008, 0.4714, 0.6607, 0.4824, 0.6074, 0.4638, 0.62, 0.4558, 0.5693, 0.467, 0.5263, 0.4824, 0.6074, 0.9818, 0.06203, 0.8995, 0.05046, 0.9674, 0.01372, 0.4714, 0.6607, 0.4612, 0.663, 0.453, 0.6248, 0.4638, 0.62, 0.4687, 0.6992, 0.4545, 0.6994, 0.4612, 0.663, 0.4714, 0.6607, 0.4824, 0.6074, 0.508, 0.583, 0.5321, 0.6466, 0.5014, 0.7008, 0.4626, 0.7538, 0.4545, 0.6994, 0.4687, 0.6992, 0.6096, 0.742, 0.579, 0.79, 0.5921, 0.7329, 0.5531, 0.7167, 0.5014, 0.7008, 0.5321, 0.6466, 0.7964, 0.8749, 0.664, 0.8058, 0.7187, 0.7506, 0.7912, 0.7693, 0.5226, 0.7409, 0.5114, 0.7935, 0.5014, 0.7008, 0.06141, 0.06203, 0.1627, 0.05866, 0.1231, 0.1043, 0.07311, 0.09525, 0.06308, 0.2133, 0.0315, 0.2103, 0.01969, 0.1771, 0.245, 0.08191, 0.2757, 0.1127, 0.2452, 0.1337, 0.1882, 0.1095, 0.07223, 0.1207, 0.07311, 0.09525, 0.1231, 0.1043, 0.261, 0.02543, 0.3485, 0.05559, 0.3063, 0.06496, 0.1882, 0.1095, 0.2452, 0.1337, 0.1442, 0.1407, 0.3063, 0.06496, 0.245, 0.08191, 0.1627, 0.05866, 0.261, 0.02543, 0.3485, 0.05559, 0.261, 0.02543, 0.448, 0.03205, 0.9021, 0.09506, 0.8995, 0.05046, 0.9818, 0.06203, 0.07223, 0.1207, 0.05152, 0.1473, 0.03135, 0.1149, 0.9133, 0.1743, 0.9, 0.1933, 0.9015, 0.1449, 0.4829, 0.1303, 0.446, 0.1185, 0.4655, 0.09999, 0.9015, 0.1449, 0.9021, 0.09506, 0.9518, 0.1149, 0.771, 0.7311, 0.7912, 0.7693, 0.7187, 0.7506, 0.6563, 0.1839, 0.6234, 0.1591, 0.6559, 0.1382, 0.7912, 0.7693, 0.8513, 0.8082, 0.7964, 0.8749, 0.07223, 0.1207, 0.03135, 0.1149, 0.07311, 0.09525, 0.9818, 0.06203, 0.9935, 0.09525, 0.9518, 0.1149, 0.9021, 0.09506, 0.03764, 0.2419, 0.06308, 0.2133, 0.06466, 0.2525, 0.6568, 0.0992, 0.6128, 0.1004, 0.6261, 0.08055, 0.9518, 0.1149, 0.9719, 0.1473, 0.9401, 0.1771, 0.9015, 0.1449, 0.4473, 0.07706, 0.5008, 0.08077, 0.4655, 0.09999, 0.9, 0.1933, 0.8636, 0.1798, 0.9015, 0.1449, 0.8995, 0.05046, 0.9021, 0.09506, 0.8325, 0.07113, 0.8562, 0.1271, 0.805, 0.1151, 0.8325, 0.07113, 0.9021, 0.09506, 0.6659, 0.1594, 0.6563, 0.1839, 0.6559, 0.1382, 0.8231, 0.3346, 0.8372, 0.2963, 0.867, 0.3106, 0.8421, 0.3623, 0.805, 0.1151, 0.7444, 0.1128, 0.8325, 0.07113, 0.5728, 0.1249, 0.6128, 0.1004, 0.597, 0.1397, 0.6568, 0.0992, 0.6261, 0.08055, 0.7088, 0.08676, 0.282, 0.7331, 0.3212, 0.7414, 0.2673, 0.7777, 0.8636, 0.1798, 0.9, 0.1933, 0.8662, 0.2497, 0.8346, 0.2185, 0.1099, 0.1976, 0.1135, 0.1638, 0.1442, 0.1407, 0.8562, 0.1271, 0.9015, 0.1449, 0.8636, 0.1798, 0.8268, 0.1679, 0.4009, 0.6238, 0.3975, 0.6585, 0.3811, 0.6227, 0.9023, 0.4325, 0.8724, 0.3981, 0.9002, 0.3623, 0.6935, 0.1377, 0.6559, 0.1382, 0.6568, 0.0992, 0.8268, 0.1679, 0.7953, 0.1838, 0.7978, 0.1549, 0.2452, 0.1337, 0.2919, 0.1787, 0.2507, 0.2058, 0.8346, 0.2185, 0.8054, 0.229, 0.8137, 0.2024, 0.6935, 0.1377, 0.6568, 0.0992, 0.7088, 0.08676, 0.7444, 0.1128, 0.7978, 0.1549, 0.7953, 0.1838, 0.7741, 0.1675, 0.7747, 0.1431, 0.8137, 0.2024, 0.7953, 0.1838, 0.8268, 0.1679, 0.7444, 0.1128, 0.7226, 0.1511, 0.6935, 0.1377, 0.422, 0.3788, 0.4147, 0.3991, 0.415, 0.3356, 0.4424, 0.1558, 0.4757, 0.1772, 0.4248, 0.1816, 0.7747, 0.1431, 0.7509, 0.1564, 0.7226, 0.1511, 0.7444, 0.1128, 0.7509, 0.1564, 0.7517, 0.1862, 0.7249, 0.1722, 0.7226, 0.1511, 0.7741, 0.1675, 0.7517, 0.1862, 0.7509, 0.1564, 0.7747, 0.1431, 0.7953, 0.1838, 0.7709, 0.2, 0.7517, 0.1862, 0.7741, 0.1675, 0.9015, 0.1449, 0.8562, 0.1271, 0.9021, 0.09506, 0.69, 0.7248, 0.7187, 0.7506, 0.6607, 0.7547, 0.3942, 0.4013, 0.4047, 0.4319, 0.3991, 0.4485, 0.06466, 0.2525, 0.06308, 0.2133, 0.09188, 0.2206, 0.1442, 0.1407, 0.1231, 0.1043, 0.1882, 0.1095, 0.1691, 0.2302, 0.1442, 0.1407, 0.2452, 0.1337, 0.2507, 0.2058, 0.07088, 0.3693, 0.04479, 0.41, 0.04085, 0.3475, 0.245, 0.08191, 0.1882, 0.1095, 0.1231, 0.1043, 0.1627, 0.05866, 0.03542, 0.5441, 0.04817, 0.5268, 0.05878, 0.5455, 0.3991, 0.4485, 0.417, 0.4966, 0.402, 0.5354, 0.133, 0.4309, 0.1344, 0.3592, 0.1589, 0.39, 0.1589, 0.39, 0.1344, 0.3592, 0.1599, 0.3306, 0.2364, 0.6419, 0.2403, 0.6216, 0.256, 0.6394, 0.07402, 0.4981, 0.05878, 0.5455, 0.04484, 0.4888, 0.09188, 0.2206, 0.1099, 0.1976, 0.116, 0.2365, 0.116, 0.2365, 0.06466, 0.2525, 0.09188, 0.2206, 0.09616, 0.2541, 0.06466, 0.2525, 0.116, 0.2365, 0.115, 0.6523, 0.131, 0.5914, 0.153, 0.6272, 0.138, 0.6971, 0.1094, 0.5623, 0.127, 0.5356, 0.131, 0.5914, 0.04954, 0.5941, 0.06932, 0.65, 0.05241, 0.6734, 0.03763, 0.638, 0.1064, 0.4641, 0.1039, 0.3979, 0.1344, 0.3592, 0.133, 0.4309, 0.09028, 0.6021, 0.08883, 0.5449, 0.1094, 0.5623, 0.127, 0.5356, 0.1084, 0.5202, 0.1064, 0.4641, 0.1374, 0.4824, 0.08883, 0.5449, 0.07402, 0.4981, 0.1064, 0.4641, 0.1084, 0.5202, 0.1094, 0.5623, 0.08883, 0.5449, 0.1084, 0.5202, 0.127, 0.5356, 0.09925, 0.7096, 0.1227, 0.7277, 0.1297, 0.768, 0.04954, 0.5941, 0.03763, 0.638, 0.02126, 0.5878, 0.03542, 0.5441, 0.04954, 0.5941, 0.03542, 0.5441, 0.05878, 0.5455, 0.06141, 0.06203, 0.04698, 0.01372, 0.261, 0.02543, 0.1627, 0.05866, 0.09253, 0.1565, 0.07223, 0.1207, 0.1231, 0.1043, 0.1213, 0.1327, 0.1135, 0.1638, 0.09253, 0.1565, 0.1213, 0.1327, 0.1442, 0.1407, 0.1099, 0.1976, 0.09019, 0.1929, 0.09253, 0.1565, 0.1135, 0.1638, 0.09019, 0.1929, 0.06308, 0.2133, 0.09253, 0.1565, 0.05152, 0.1473, 0.07223, 0.1207, 0.09253, 0.1565, 0.03886, 0.2836, 0.0204, 0.2715, 0.06466, 0.2525, 0.01969, 0.1771, 0.05152, 0.1473, 0.09253, 0.1565, 0.06308, 0.2133, 0.09188, 0.2206, 0.06308, 0.2133, 0.09019, 0.1929, 0.1099, 0.1976, 0.08883, 0.5449, 0.05878, 0.5455, 0.07402, 0.4981, 0.05878, 0.5455, 0.04817, 0.5268, 0.04484, 0.4888, 0.06506, 0.2989, 0.09616, 0.2541, 0.1313, 0.2874, 0.102, 0.3268, 0.0204, 0.2715, 0.01651, 0.2278, 0.03764, 0.2419, 0.1039, 0.3979, 0.07088, 0.3693, 0.102, 0.3268, 0.1344, 0.3592, 0.1064, 0.4641, 0.07693, 0.44, 0.07088, 0.3693, 0.1039, 0.3979, 0.04479, 0.41, 0.07088, 0.3693, 0.07693, 0.44, 0.02253, 0.4957, 0.02106, 0.4563, 0.04484, 0.4888, 0.04484, 0.4888, 0.04479, 0.41, 0.07693, 0.44, 0.07402, 0.4981, 0.867, 0.3106, 0.8372, 0.2963, 0.8662, 0.2497, 0.898, 0.2876, 0.579, 0.79, 0.5114, 0.7935, 0.5531, 0.7167, 0.5921, 0.7329, 0.05878, 0.5455, 0.08883, 0.5449, 0.09028, 0.6021, 0.9207, 0.7102, 0.9205, 0.6677, 0.9394, 0.675, 0.03542, 0.5441, 0.02253, 0.4957, 0.04484, 0.4888, 0.04817, 0.5268, 0.06506, 0.2989, 0.06466, 0.2525, 0.09616, 0.2541, 0.116, 0.2365, 0.1313, 0.2874, 0.09616, 0.2541, 0.7978, 0.1549, 0.805, 0.1151, 0.8562, 0.1271, 0.8268, 0.1679, 0.0204, 0.2715, 0.03764, 0.2419, 0.06466, 0.2525, 0.9291, 0.4072, 0.9204, 0.3726, 0.9354, 0.3301, 0.8421, 0.3623, 0.8175, 0.3773, 0.8231, 0.3346, 0.9369, 0.2278, 0.9244, 0.1981, 0.9401, 0.1771, 0.9519, 0.2103, 0.03764, 0.2419, 0.01651, 0.2278, 0.0315, 0.2103, 0.06308, 0.2133, 0.1064, 0.4641, 0.07402, 0.4981, 0.07693, 0.44, 0.008684, 0.4072, 0.04479, 0.41, 0.04484, 0.4888, 0.02106, 0.4563, 0.03886, 0.2836, 0.06506, 0.2989, 0.04085, 0.3475, 0.01495, 0.3301, 0.8518, 0.4228, 0.827, 0.4269, 0.8301, 0.4066, 0.04479, 0.41, 0.008684, 0.4072, 0.01495, 0.3301, 0.04085, 0.3475, 0.9023, 0.4325, 0.9118, 0.4011, 0.9291, 0.4072, 0.01495, 0.3301, 0.0204, 0.2715, 0.03886, 0.2836, 0.9197, 0.5424, 0.9064, 0.527, 0.9006, 0.4921, 0.9023, 0.4325, 0.9291, 0.4072, 0.9415, 0.4563, 0.9235, 0.4791, 0.805, 0.1151, 0.7747, 0.1431, 0.7444, 0.1128, 0.9244, 0.1981, 0.9, 0.1933, 0.9133, 0.1743, 0.9401, 0.1771, 0.8724, 0.3981, 0.8421, 0.3623, 0.867, 0.3106, 0.9002, 0.3623, 0.9087, 0.3214, 0.9002, 0.3623, 0.898, 0.2876, 0.9354, 0.3301, 0.9087, 0.3214, 0.898, 0.2876, 0.9408, 0.2715, 0.9118, 0.4011, 0.9023, 0.4325, 0.9002, 0.3623, 0.9204, 0.3726, 0.9002, 0.3623, 0.9087, 0.3214, 0.9354, 0.3301, 0.9291, 0.4072, 0.9118, 0.4011, 0.9002, 0.3623, 0.9204, 0.3726, 0.9064, 0.527, 0.8989, 0.5406, 0.9006, 0.4921, 0.9244, 0.1981, 0.9369, 0.2278, 0.9, 0.1933, 0.9408, 0.2715, 0.898, 0.2876, 0.9369, 0.2278, 0.9, 0.1933, 0.9369, 0.2278, 0.898, 0.2876, 0.8662, 0.2497, 0.9002, 0.3623, 0.867, 0.3106, 0.898, 0.2876, 0.8076, 0.2677, 0.8054, 0.229, 0.8346, 0.2185, 0.876, 0.4541, 0.8518, 0.4228, 0.8724, 0.3981, 0.9023, 0.4325, 0.9006, 0.4921, 0.9023, 0.4325, 0.9235, 0.4791, 0.9235, 0.4791, 0.9352, 0.5176, 0.9197, 0.5424, 0.9006, 0.4921, 0.8137, 0.2024, 0.8268, 0.1679, 0.8636, 0.1798, 0.8346, 0.2185, 0.6196, 0.3319, 0.6435, 0.3373, 0.6245, 0.3572, 0.7015, 0.3656, 0.7188, 0.3541, 0.6905, 0.3902, 0.8571, 0.4839, 0.876, 0.4541, 0.9006, 0.4921, 0.8781, 0.5084, 0.8448, 0.5073, 0.8367, 0.4917, 0.8571, 0.4839, 0.6651, 0.6947, 0.6524, 0.7206, 0.6376, 0.716, 0.7437, 0.5119, 0.7305, 0.4695, 0.7553, 0.4549, 0.7634, 0.4906, 0.593, 0.5158, 0.588, 0.5644, 0.5708, 0.5369, 0.5701, 0.4941, 0.588, 0.5644, 0.5653, 0.6033, 0.5371, 0.5633, 0.5708, 0.5369, 0.8137, 0.2024, 0.8054, 0.229, 0.7928, 0.218, 0.7953, 0.1838, 0.7708, 0.2303, 0.789, 0.2464, 0.7694, 0.272, 0.8301, 0.4066, 0.8175, 0.3773, 0.8421, 0.3623, 0.782, 0.3124, 0.7694, 0.272, 0.789, 0.2464, 0.8076, 0.2677, 0.8231, 0.3346, 0.8175, 0.3773, 0.8039, 0.3474, 0.8107, 0.315, 0.6158, 0.488, 0.6377, 0.5104, 0.6169, 0.556, 0.8301, 0.4066, 0.827, 0.4269, 0.8132, 0.4102, 0.8175, 0.3773, 0.6519, 0.4914, 0.6511, 0.552, 0.6377, 0.5104, 0.6149, 0.4446, 0.5862, 0.4604, 0.5695, 0.4051, 0.6038, 0.4069, 0.6158, 0.488, 0.593, 0.5158, 0.5701, 0.4941, 0.5862, 0.4604, 0.6169, 0.556, 0.588, 0.5644, 0.593, 0.5158, 0.6158, 0.488, 0.7968, 0.4191, 0.8089, 0.4514, 0.7834, 0.4458, 0.7709, 0.2, 0.7708, 0.2303, 0.7525, 0.2176, 0.7517, 0.1862, 0.7928, 0.218, 0.7708, 0.2303, 0.7709, 0.2, 0.7953, 0.1838, 0.8054, 0.229, 0.789, 0.2464, 0.7708, 0.2303, 0.7928, 0.218, 0.8989, 0.5406, 0.9064, 0.527, 0.9197, 0.5424, 0.01477, 0.5176, 0.02253, 0.4957, 0.03542, 0.5441, 0.764, 0.3445, 0.7481, 0.3131, 0.7694, 0.272, 0.782, 0.3124, 0.9429, 0.4957, 0.9352, 0.5176, 0.9235, 0.4791, 0.9305, 0.7299, 0.9207, 0.7102, 0.9473, 0.7239, 0.8039, 0.3474, 0.7798, 0.3657, 0.782, 0.3124, 0.8107, 0.315, 0.8175, 0.3773, 0.7996, 0.3933, 0.7798, 0.3657, 0.8039, 0.3474, 0.7996, 0.3933, 0.7968, 0.4191, 0.7785, 0.4035, 0.7798, 0.3657, 0.8132, 0.4102, 0.7968, 0.4191, 0.7996, 0.3933, 0.8175, 0.3773, 0.827, 0.4269, 0.8089, 0.4514, 0.7968, 0.4191, 0.8132, 0.4102, 0.9417, 0.5878, 0.9197, 0.5424, 0.9352, 0.5176, 0.9558, 0.5441, 0.07088, 0.3693, 0.04085, 0.3475, 0.06506, 0.2989, 0.9112, 0.649, 0.8979, 0.6187, 0.9143, 0.583, 0.9266, 0.6261, 0.7102, 0.4525, 0.6983, 0.4809, 0.682, 0.4967, 0.9006, 0.4921, 0.876, 0.4541, 0.9023, 0.4325, 0.9197, 0.5424, 0.9417, 0.5878, 0.9266, 0.6261, 0.9143, 0.583, 0.8076, 0.2677, 0.8346, 0.2185, 0.8662, 0.2497, 0.8372, 0.2963, 0.8592, 0.5354, 0.8448, 0.5073, 0.8571, 0.4839, 0.8781, 0.5084, 0.8094, 0.6999, 0.8062, 0.6745, 0.8277, 0.68, 0.8989, 0.5406, 0.8781, 0.5084, 0.9006, 0.4921, 0.8367, 0.4917, 0.8163, 0.4903, 0.8336, 0.4576, 0.8372, 0.2963, 0.8107, 0.315, 0.8076, 0.2677, 0.8592, 0.5354, 0.8781, 0.5084, 0.8989, 0.5406, 0.8784, 0.5766, 0.8571, 0.4839, 0.8367, 0.4917, 0.8336, 0.4576, 0.8958, 0.7353, 0.8962, 0.7674, 0.8652, 0.7586, 0.827, 0.4269, 0.8336, 0.4576, 0.8089, 0.4514, 0.8231, 0.3346, 0.8107, 0.315, 0.8372, 0.2963, 0.8336, 0.4576, 0.827, 0.4269, 0.8518, 0.4228, 0.6563, 0.1839, 0.6833, 0.1923, 0.6664, 0.2104, 0.6559, 0.1382, 0.6935, 0.1377, 0.6659, 0.1594, 0.8592, 0.5354, 0.8394, 0.5313, 0.8448, 0.5073, 0.8518, 0.4228, 0.876, 0.4541, 0.8571, 0.4839, 0.8336, 0.4576, 0.8394, 0.5313, 0.8403, 0.5696, 0.8276, 0.5411, 0.8899, 0.6824, 0.897, 0.7017, 0.8724, 0.7029, 0.8448, 0.5073, 0.8394, 0.5313, 0.8316, 0.5162, 0.8367, 0.4917, 0.8403, 0.5696, 0.8394, 0.5313, 0.8592, 0.5354, 0.8163, 0.4903, 0.8067, 0.4752, 0.8089, 0.4514, 0.8187, 0.5277, 0.8276, 0.5411, 0.8132, 0.5642, 0.8342, 0.6428, 0.8249, 0.6534, 0.8133, 0.639, 0.8316, 0.5162, 0.8187, 0.5277, 0.8163, 0.4903, 0.8367, 0.4917, 0.8394, 0.5313, 0.8276, 0.5411, 0.8187, 0.5277, 0.8316, 0.5162, 0.7043, 0.1659, 0.7117, 0.1881, 0.6833, 0.1923, 0.8403, 0.5696, 0.8221, 0.6022, 0.8132, 0.5642, 0.8276, 0.5411, 0.2452, 0.1337, 0.2924, 0.1359, 0.2919, 0.1787, 0.5784, 0.2454, 0.5573, 0.2387, 0.5686, 0.2052, 0.6886, 0.2165, 0.6786, 0.23, 0.6833, 0.1923, 0.6786, 0.23, 0.6551, 0.2275, 0.6664, 0.2104, 0.7043, 0.1659, 0.6833, 0.1923, 0.6659, 0.1594, 0.6935, 0.1377, 0.6833, 0.1923, 0.6786, 0.23, 0.6664, 0.2104, 0.7249, 0.1722, 0.7117, 0.1881, 0.7043, 0.1659, 0.7226, 0.1511, 0.7517, 0.1862, 0.7343, 0.2049, 0.7117, 0.1881, 0.7249, 0.1722, 0.7266, 0.2698, 0.7139, 0.312, 0.7015, 0.2693, 0.597, 0.214, 0.5784, 0.2454, 0.5686, 0.2052, 0.6362, 0.3904, 0.6294, 0.427, 0.6038, 0.4069, 0.6128, 0.3694, 0.1313, 0.2874, 0.116, 0.2365, 0.1691, 0.2302, 0.634, 0.4639, 0.6158, 0.488, 0.6149, 0.4446, 0.6294, 0.427, 0.682, 0.4967, 0.6519, 0.4914, 0.6583, 0.433, 0.6583, 0.433, 0.6519, 0.4914, 0.634, 0.4639, 0.6294, 0.427, 0.6519, 0.4914, 0.6377, 0.5104, 0.6158, 0.488, 0.634, 0.4639, 0.764, 0.3445, 0.7488, 0.3594, 0.7481, 0.3131, 0.7117, 0.1881, 0.7075, 0.2305, 0.6886, 0.2165, 0.6833, 0.1923, 0.6905, 0.3902, 0.6583, 0.433, 0.6362, 0.3904, 0.6641, 0.3775, 0.682, 0.4967, 0.6583, 0.433, 0.6905, 0.3902, 0.7102, 0.4525, 0.6511, 0.552, 0.682, 0.4967, 0.6825, 0.5491, 0.6634, 0.5969, 0.7343, 0.2049, 0.7368, 0.231, 0.7075, 0.2305, 0.7117, 0.1881, 0.7525, 0.2176, 0.7368, 0.231, 0.7343, 0.2049, 0.7517, 0.1862, 0.7368, 0.231, 0.7266, 0.2698, 0.7135, 0.2558, 0.7075, 0.2305, 0.7404, 0.4098, 0.7102, 0.4525, 0.6905, 0.3902, 0.7188, 0.3541, 0.7945, 0.656, 0.7822, 0.6704, 0.7784, 0.6337, 0.6485, 0.6534, 0.6295, 0.61, 0.6511, 0.552, 0.6634, 0.5969, 0.7708, 0.2303, 0.7518, 0.2441, 0.7368, 0.231, 0.7525, 0.2176, 0.7694, 0.272, 0.7481, 0.3131, 0.7266, 0.2698, 0.7518, 0.2441, 0.7188, 0.3541, 0.7139, 0.312, 0.7266, 0.2698, 0.7481, 0.3131, 0.8054, 0.229, 0.8076, 0.2677, 0.789, 0.2464, 0.7708, 0.2303, 0.7694, 0.272, 0.7518, 0.2441, 0.8107, 0.315, 0.782, 0.3124, 0.8076, 0.2677, 0.6258, 0.2597, 0.6512, 0.2649, 0.6238, 0.2958, 0.764, 0.419, 0.7553, 0.4549, 0.7404, 0.4098, 0.7798, 0.3657, 0.763, 0.3815, 0.7488, 0.3594, 0.764, 0.3445, 0.763, 0.3815, 0.764, 0.419, 0.7404, 0.4098, 0.7488, 0.3594, 0.7785, 0.4035, 0.764, 0.419, 0.763, 0.3815, 0.7798, 0.3657, 0.794, 0.485, 0.7741, 0.4777, 0.7834, 0.4458, 0.7968, 0.4191, 0.7834, 0.4458, 0.764, 0.419, 0.7785, 0.4035, 0.7834, 0.4458, 0.7741, 0.4777, 0.7553, 0.4549, 0.764, 0.419, 0.6435, 0.3373, 0.6196, 0.3319, 0.6238, 0.2958, 0.7195, 0.5496, 0.696, 0.5925, 0.6825, 0.5491, 0.7042, 0.5013, 0.7042, 0.5013, 0.6983, 0.4809, 0.7102, 0.4525, 0.794, 0.485, 0.7855, 0.5205, 0.7746, 0.5033, 0.7741, 0.4777, 0.6551, 0.2275, 0.6479, 0.2121, 0.6563, 0.1839, 0.6664, 0.2104, 0.6479, 0.2121, 0.6551, 0.2275, 0.6354, 0.2351, 0.6267, 0.2192, 0.6551, 0.2275, 0.6512, 0.2649, 0.6258, 0.2597, 0.6354, 0.2351, 0.6641, 0.3775, 0.6435, 0.3373, 0.6713, 0.3057, 0.6931, 0.3491, 0.6362, 0.3904, 0.6128, 0.3694, 0.6245, 0.3572, 0.6435, 0.3373, 0.6641, 0.3775, 0.6362, 0.3904, 0.6245, 0.3572, 0.7015, 0.3656, 0.6905, 0.3902, 0.6931, 0.3491, 0.7042, 0.5013, 0.6825, 0.5491, 0.682, 0.4967, 0.6976, 0.2427, 0.7015, 0.2693, 0.6786, 0.23, 0.7015, 0.2693, 0.6713, 0.3057, 0.6512, 0.2649, 0.6786, 0.23, 0.6435, 0.3373, 0.6238, 0.2958, 0.6512, 0.2649, 0.6713, 0.3057, 0.6551, 0.2275, 0.6786, 0.23, 0.6512, 0.2649, 0.6931, 0.3491, 0.6713, 0.3057, 0.7015, 0.2693, 0.7139, 0.312, 0.7368, 0.231, 0.7518, 0.2441, 0.7266, 0.2698, 0.7075, 0.2305, 0.6976, 0.2427, 0.6786, 0.23, 0.6886, 0.2165, 0.7135, 0.2558, 0.7015, 0.2693, 0.6976, 0.2427, 0.7075, 0.2305, 0.7188, 0.3541, 0.6931, 0.3491, 0.7139, 0.312, 0.6905, 0.3902, 0.6641, 0.3775, 0.6931, 0.3491, 0.6983, 0.4809, 0.7042, 0.5013, 0.682, 0.4967, 0.6519, 0.4914, 0.682, 0.4967, 0.6511, 0.552, 0.7188, 0.3541, 0.7015, 0.3656, 0.6931, 0.3491, 0.8067, 0.4752, 0.794, 0.485, 0.8089, 0.4514, 0.7488, 0.3594, 0.7404, 0.4098, 0.7188, 0.3541, 0.7741, 0.4777, 0.7634, 0.4906, 0.7553, 0.4549, 0.7195, 0.5496, 0.7042, 0.5013, 0.7305, 0.4695, 0.7437, 0.5119, 0.7135, 0.2558, 0.7266, 0.2698, 0.7015, 0.2693, 0.09907, 0.8363, 0.04368, 0.8286, 0.03628, 0.7728, 0.07901, 0.7772, 0.7305, 0.4695, 0.7102, 0.4525, 0.7404, 0.4098, 0.7553, 0.4549, 0.696, 0.5925, 0.6759, 0.6287, 0.6634, 0.5969, 0.6825, 0.5491, 0.7855, 0.5205, 0.8021, 0.5253, 0.7855, 0.5599, 0.794, 0.485, 0.7834, 0.4458, 0.8089, 0.4514, 0.4142, 0.6928, 0.4192, 0.7791, 0.391, 0.7129, 0.8021, 0.5253, 0.7855, 0.5205, 0.794, 0.485, 0.7652, 0.5159, 0.7585, 0.5551, 0.7437, 0.5119, 0.3622, 0.8715, 0.3119, 0.8467, 0.4192, 0.7791, 0.7746, 0.5033, 0.7652, 0.5159, 0.7634, 0.4906, 0.7741, 0.4777, 0.7784, 0.6337, 0.7727, 0.594, 0.7855, 0.5599, 0.7974, 0.5975, 0.7855, 0.5205, 0.775, 0.5303, 0.7652, 0.5159, 0.7746, 0.5033, 0.8187, 0.5277, 0.8021, 0.5253, 0.8163, 0.4903, 0.8067, 0.4752, 0.8163, 0.4903, 0.794, 0.485, 0.696, 0.5925, 0.6924, 0.6403, 0.6759, 0.6287, 0.8187, 0.5277, 0.8132, 0.5642, 0.8021, 0.5253, 0.8221, 0.6022, 0.8133, 0.639, 0.7974, 0.5975, 0.8132, 0.5642, 0.09907, 0.8363, 0.1304, 0.9064, 0.04132, 0.8794, 0.04368, 0.8286, 0.2492, 0.863, 0.1868, 0.8081, 0.2164, 0.7806, 0.2485, 0.8191, 0.1868, 0.8081, 0.16, 0.8489, 0.144, 0.8187, 0.2673, 0.7777, 0.2485, 0.8191, 0.2164, 0.7806, 0.2354, 0.7546, 0.2014, 0.7303, 0.2233, 0.7401, 0.2164, 0.7806, 0.2014, 0.7303, 0.2164, 0.7806, 0.1868, 0.8081, 0.1722, 0.7502, 0.05294, 0.7432, 0.06976, 0.732, 0.07901, 0.7772, 0.1682, 0.7048, 0.1722, 0.7502, 0.1297, 0.768, 0.138, 0.6971, 0.8325, 0.07113, 0.7088, 0.08676, 0.5597, 0.03544, 0.9674, 0.01372, 0.6128, 0.1004, 0.581, 0.07411, 0.6261, 0.08055, 0.1297, 0.768, 0.07901, 0.7772, 0.06976, 0.732, 0.09925, 0.7096, 0.04954, 0.5941, 0.05878, 0.5455, 0.09028, 0.6021, 0.06932, 0.65, 0.06976, 0.732, 0.06507, 0.6987, 0.09925, 0.7096, 0.07088, 0.3693, 0.06506, 0.2989, 0.102, 0.3268, 0.9401, 0.1771, 0.9133, 0.1743, 0.9015, 0.1449, 0.4559, 0.8228, 0.3622, 0.8715, 0.4192, 0.7791, 0.16, 0.8489, 0.09907, 0.8363, 0.144, 0.8187, 0.1297, 0.768, 0.144, 0.8187, 0.09907, 0.8363, 0.07901, 0.7772, 0.06507, 0.6987, 0.05241, 0.6734, 0.06932, 0.65, 0.03628, 0.7728, 0.05294, 0.7432, 0.07901, 0.7772, 0.05241, 0.6734, 0.03858, 0.6843, 0.03763, 0.638, 0.02687, 0.7239, 0.05294, 0.7432, 0.03628, 0.7728, 0.06976, 0.732, 0.05294, 0.7432, 0.05461, 0.7079, 0.06507, 0.6987, 0.2485, 0.8191, 0.3119, 0.8467, 0.2492, 0.863, 0.9331, 0.7932, 0.9241, 0.7538, 0.9567, 0.7728, 0.9429, 0.4957, 0.9235, 0.4791, 0.9415, 0.4563, 0.03858, 0.6843, 0.05241, 0.6734, 0.06507, 0.6987, 0.05461, 0.7079, 0.02687, 0.7239, 0.03858, 0.6843, 0.05461, 0.7079, 0.05294, 0.7432, 0.9868, 0.9895, 0.8485, 0.933, 0.9588, 0.9528, 0.453, 0.6248, 0.4385, 0.6628, 0.4382, 0.6057, 0.4638, 0.62, 0.453, 0.6248, 0.4558, 0.5693, 0.3052, 0.8706, 0.3119, 0.8467, 0.3622, 0.8715, 0.9213, 0.8153, 0.9331, 0.7932, 0.9641, 0.8286, 0.283, 0.9059, 0.2492, 0.863, 0.3052, 0.8706, 0.3622, 0.8715, 0.1304, 0.9064, 0.16, 0.8489, 0.2492, 0.863, 0.283, 0.9059, 0.8945, 0.8088, 0.9213, 0.8153, 0.8886, 0.8503, 0.09907, 0.8363, 0.16, 0.8489, 0.1304, 0.9064, 0.9567, 0.7728, 0.9241, 0.7538, 0.9473, 0.7239, 0.5114, 0.7935, 0.4559, 0.8228, 0.4626, 0.7538, 0.9241, 0.7538, 0.9305, 0.7299, 0.9473, 0.7239, 0.496, 0.8333, 0.4559, 0.8228, 0.5114, 0.7935, 0.4612, 0.8759, 0.3622, 0.8715, 0.4559, 0.8228, 0.579, 0.79, 0.6262, 0.7748, 0.5397, 0.852, 0.4912, 0.5427, 0.508, 0.583, 0.4824, 0.6074, 0.4824, 0.6074, 0.4714, 0.6607, 0.4638, 0.62, 0.8485, 0.933, 0.9617, 0.8794, 0.9588, 0.9528, 0.4864, 0.9286, 0.283, 0.9059, 0.3622, 0.8715, 0.4612, 0.8759, 0.1584, 0.9432, 0.1304, 0.9064, 0.283, 0.9059, 0.4864, 0.9286, 0.9617, 0.8794, 0.8886, 0.8503, 0.9213, 0.8153, 0.9641, 0.8286, 0.8886, 0.8503, 0.9617, 0.8794, 0.8485, 0.933, 0.7964, 0.8749, 0.8131, 0.7323, 0.8442, 0.7236, 0.8652, 0.7586, 0.9213, 0.8153, 0.8945, 0.8088, 0.909, 0.7912, 0.9331, 0.7932, 0.6333, 0.8931, 0.8485, 0.933, 0.4864, 0.9286, 0.8962, 0.7674, 0.9241, 0.7538, 0.9331, 0.7932, 0.909, 0.7912, 0.885, 0.7847, 0.8962, 0.7674, 0.909, 0.7912, 0.8945, 0.8088, 0.5114, 0.7935, 0.4626, 0.7538, 0.4687, 0.6992, 0.5014, 0.7008, 0.2924, 0.1359, 0.2452, 0.1337, 0.2757, 0.1127, 0.885, 0.7847, 0.8513, 0.8082, 0.8652, 0.7586, 0.7912, 0.7693, 0.771, 0.7311, 0.7932, 0.7147, 0.8131, 0.7323, 0.5397, 0.852, 0.4612, 0.8759, 0.4559, 0.8228, 0.496, 0.8333, 0.5397, 0.852, 0.496, 0.8333, 0.5114, 0.7935, 0.7784, 0.6337, 0.7647, 0.6472, 0.7567, 0.6334, 0.448, 0.03205, 0.04698, 0.01372, 0.5597, 0.03544, 0.579, 0.79, 0.5397, 0.852, 0.5114, 0.7935, 0.8131, 0.7323, 0.8652, 0.7586, 0.8513, 0.8082, 0.7912, 0.7693, 0.5971, 0.6953, 0.5531, 0.7167, 0.5924, 0.6378, 0.5653, 0.6033, 0.5924, 0.6378, 0.5531, 0.7167, 0.5321, 0.6466, 0.245, 0.08191, 0.3073, 0.09291, 0.2757, 0.1127, 0.2485, 0.8191, 0.2673, 0.7777, 0.3119, 0.8467, 0.9394, 0.675, 0.9205, 0.6677, 0.9266, 0.6261, 0.4864, 0.9286, 0.4612, 0.8759, 0.5397, 0.852, 0.8485, 0.933, 0.6333, 0.8931, 0.7964, 0.8749, 0.6262, 0.7748, 0.664, 0.8058, 0.6333, 0.8931, 0.5397, 0.852, 0.588, 0.5644, 0.5924, 0.6378, 0.5653, 0.6033, 0.8513, 0.8082, 0.8945, 0.8088, 0.8886, 0.8503, 0.8528, 0.6747, 0.8342, 0.6428, 0.8761, 0.6522, 0.8962, 0.7674, 0.885, 0.7847, 0.8652, 0.7586, 0.885, 0.7847, 0.8945, 0.8088, 0.8513, 0.8082, 0.5971, 0.6953, 0.5921, 0.7329, 0.5531, 0.7167, 0.5371, 0.5633, 0.5653, 0.6033, 0.5321, 0.6466, 0.6096, 0.742, 0.6262, 0.7748, 0.579, 0.79, 0.5114, 0.7935, 0.5226, 0.7409, 0.5531, 0.7167, 0.8062, 0.6745, 0.7945, 0.656, 0.8133, 0.639, 0.6097, 0.7024, 0.6096, 0.742, 0.5921, 0.7329, 0.5971, 0.6953, 0.8513, 0.8082, 0.8886, 0.8503, 0.7964, 0.8749, 0.9207, 0.7102, 0.9241, 0.7538, 0.8958, 0.7353, 0.6262, 0.7748, 0.6096, 0.742, 0.6376, 0.716, 0.8221, 0.6022, 0.8403, 0.5696, 0.8342, 0.6428, 0.8528, 0.6747, 0.8277, 0.68, 0.8342, 0.6428, 0.6295, 0.61, 0.6126, 0.6645, 0.5924, 0.6378, 0.6169, 0.556, 0.6524, 0.7206, 0.6607, 0.7547, 0.6376, 0.716, 0.6169, 0.556, 0.6377, 0.5104, 0.6511, 0.552, 0.6295, 0.61, 0.6607, 0.7547, 0.6262, 0.7748, 0.6376, 0.716, 0.6262, 0.6726, 0.6097, 0.7024, 0.5971, 0.6953, 0.6126, 0.6645, 0.6376, 0.716, 0.6096, 0.742, 0.6097, 0.7024, 0.6262, 0.6726, 0.8979, 0.6187, 0.8761, 0.6522, 0.8784, 0.5766, 0.7964, 0.8749, 0.6333, 0.8931, 0.664, 0.8058, 0.8403, 0.5696, 0.8592, 0.5354, 0.8784, 0.5766, 0.7148, 0.6917, 0.7356, 0.6636, 0.7597, 0.6719, 0.7597, 0.6719, 0.771, 0.7311, 0.7187, 0.7506, 0.7148, 0.6917, 0.03858, 0.6843, 0.01902, 0.675, 0.03763, 0.638, 0.6295, 0.61, 0.6262, 0.6726, 0.6126, 0.6645, 0.3495, 0.6855, 0.391, 0.7129, 0.3212, 0.7414, 0.01902, 0.675, 0.03858, 0.6843, 0.02687, 0.7239, 0.6126, 0.6645, 0.5971, 0.6953, 0.5924, 0.6378, 0.5924, 0.6378, 0.588, 0.5644, 0.6169, 0.556, 0.06466, 0.2525, 0.06506, 0.2989, 0.03886, 0.2836, 0.9266, 0.6261, 0.9417, 0.5878, 0.958, 0.638, 0.9394, 0.675, 0.8958, 0.7353, 0.897, 0.7017, 0.9207, 0.7102, 0.9143, 0.583, 0.8989, 0.5406, 0.9197, 0.5424, 0.9473, 0.7239, 0.9207, 0.7102, 0.9394, 0.675, 0.9207, 0.7102, 0.9305, 0.7299, 0.9241, 0.7538, 0.8962, 0.7674, 0.8958, 0.7353, 0.9241, 0.7538, 0.9205, 0.6677, 0.9112, 0.649, 0.9266, 0.6261, 0.7195, 0.5496, 0.7437, 0.5119, 0.7585, 0.5551, 0.8977, 0.6583, 0.8761, 0.6522, 0.8979, 0.6187, 0.9207, 0.7102, 0.897, 0.7017, 0.9055, 0.6754, 0.9205, 0.6677, 0.9112, 0.649, 0.8977, 0.6583, 0.8979, 0.6187, 0.8249, 0.6534, 0.8342, 0.6428, 0.8277, 0.68, 0.8784, 0.5766, 0.8989, 0.5406, 0.9143, 0.583, 0.8979, 0.6187, 0.897, 0.7017, 0.8958, 0.7353, 0.8724, 0.7029, 0.8977, 0.6583, 0.9112, 0.649, 0.9205, 0.6677, 0.9055, 0.6754, 0.8899, 0.6824, 0.8977, 0.6583, 0.9055, 0.6754, 0.897, 0.7017, 0.8958, 0.7353, 0.8652, 0.7586, 0.8442, 0.7236, 0.8724, 0.7029, 0.7932, 0.7147, 0.8094, 0.6999, 0.8131, 0.7323, 0.6583, 0.433, 0.6294, 0.427, 0.6362, 0.3904, 0.69, 0.7248, 0.7148, 0.6917, 0.7187, 0.7506, 0.8442, 0.7236, 0.8131, 0.7323, 0.8094, 0.6999, 0.8277, 0.68, 0.2178, 0.3864, 0.2414, 0.355, 0.2396, 0.4052, 0.8221, 0.6022, 0.8342, 0.6428, 0.8133, 0.639, 0.7356, 0.6636, 0.7148, 0.6333, 0.7567, 0.6334, 0.8403, 0.5696, 0.8784, 0.5766, 0.8761, 0.6522, 0.8342, 0.6428, 0.8977, 0.6583, 0.8899, 0.6824, 0.8761, 0.6522, 0.8899, 0.6824, 0.8724, 0.7029, 0.8528, 0.6747, 0.8761, 0.6522, 0.8528, 0.6747, 0.8724, 0.7029, 0.8442, 0.7236, 0.8277, 0.68, 0.7597, 0.6719, 0.7356, 0.6636, 0.7567, 0.6334, 0.8163, 0.4903, 0.8089, 0.4514, 0.8336, 0.4576, 0.7771, 0.6971, 0.771, 0.7311, 0.7597, 0.6719, 0.6485, 0.6534, 0.6262, 0.6726, 0.6295, 0.61, 0.8277, 0.68, 0.8062, 0.6745, 0.8133, 0.639, 0.8249, 0.6534, 0.8062, 0.6745, 0.8094, 0.6999, 0.7932, 0.7147, 0.795, 0.6846, 0.6634, 0.5969, 0.6671, 0.6463, 0.6485, 0.6534, 0.7226, 0.1511, 0.7043, 0.1659, 0.6935, 0.1377, 0.6833, 0.1923, 0.6563, 0.1839, 0.6659, 0.1594, 0.6376, 0.716, 0.6262, 0.6726, 0.6485, 0.6534, 0.782, 0.3124, 0.7798, 0.3657, 0.764, 0.3445, 0.6671, 0.6463, 0.6651, 0.6947, 0.6485, 0.6534, 0.6903, 0.6852, 0.69, 0.7248, 0.6651, 0.6947, 0.7481, 0.3131, 0.7488, 0.3594, 0.7188, 0.3541, 0.6485, 0.6534, 0.6651, 0.6947, 0.6376, 0.716, 0.6607, 0.7547, 0.6524, 0.7206, 0.6651, 0.6947, 0.6651, 0.6947, 0.69, 0.7248, 0.6607, 0.7547, 0.6903, 0.6852, 0.7148, 0.6917, 0.69, 0.7248, 0.6828, 0.659, 0.6903, 0.6852, 0.6651, 0.6947, 0.6671, 0.6463, 0.7148, 0.6333, 0.696, 0.5925, 0.7195, 0.5496, 0.7727, 0.594, 0.7567, 0.6334, 0.7585, 0.5551, 0.7822, 0.6704, 0.7771, 0.6971, 0.7597, 0.6719, 0.7784, 0.6337, 0.7822, 0.6704, 0.7597, 0.6719, 0.7647, 0.6472, 0.7932, 0.7147, 0.7771, 0.6971, 0.7822, 0.6704, 0.795, 0.6846, 0.6759, 0.6287, 0.6671, 0.6463, 0.6634, 0.5969, 0.7305, 0.4695, 0.7042, 0.5013, 0.7102, 0.4525, 0.6924, 0.6403, 0.7148, 0.6333, 0.6982, 0.665, 0.7195, 0.5496, 0.7585, 0.5551, 0.7567, 0.6334, 0.7148, 0.6333, 0.6924, 0.6403, 0.6828, 0.659, 0.6671, 0.6463, 0.6759, 0.6287, 0.6982, 0.665, 0.6903, 0.6852, 0.6828, 0.659, 0.6924, 0.6403, 0.7634, 0.4906, 0.7652, 0.5159, 0.7437, 0.5119, 0.7148, 0.6917, 0.6903, 0.6852, 0.6982, 0.665, 0.7148, 0.6917, 0.6982, 0.665, 0.7148, 0.6333, 0.7356, 0.6636, 0.7855, 0.5205, 0.7855, 0.5599, 0.775, 0.5303, 0.7727, 0.594, 0.7784, 0.6337, 0.7567, 0.6334, 0.7647, 0.6472, 0.7597, 0.6719, 0.7567, 0.6334, 0.7771, 0.6971, 0.7932, 0.7147, 0.771, 0.7311, 0.7652, 0.5159, 0.775, 0.5303, 0.7585, 0.5551, 0.3119, 0.8467, 0.2673, 0.7777, 0.3212, 0.7414, 0.336, 0.3475, 0.3268, 0.3892, 0.3029, 0.3869, 0.7974, 0.5975, 0.8133, 0.639, 0.7945, 0.656, 0.7784, 0.6337, 0.7585, 0.5551, 0.775, 0.5303, 0.7855, 0.5599, 0.7727, 0.594, 0.794, 0.485, 0.8163, 0.4903, 0.8021, 0.5253, 0.3212, 0.7414, 0.3209, 0.6876, 0.3495, 0.6855, 0.2483, 0.2861, 0.3089, 0.2983, 0.2877, 0.3549, 0.2414, 0.355, 0.7974, 0.5975, 0.7855, 0.5599, 0.8021, 0.5253, 0.8132, 0.5642, 0.7148, 0.6333, 0.6924, 0.6403, 0.696, 0.5925, 0.2877, 0.3549, 0.3029, 0.3869, 0.2795, 0.4025, 0.2795, 0.4025, 0.2583, 0.4289, 0.2396, 0.4052, 0.7945, 0.656, 0.8062, 0.6745, 0.795, 0.6846, 0.7822, 0.6704, 0.2949, 0.4656, 0.3, 0.4994, 0.2883, 0.4789, 0.2762, 0.5072, 0.2759, 0.4716, 0.2883, 0.4789, 0.3, 0.4994, 0.3151, 0.5303, 0.3015, 0.5696, 0.2918, 0.5364, 0.2835, 0.5755, 0.2616, 0.5473, 0.2762, 0.5072, 0.2918, 0.5364, 0.2007, 0.4581, 0.2062, 0.4244, 0.2207, 0.4516, 0.2949, 0.4656, 0.2967, 0.4307, 0.309, 0.4624, 0.3193, 0.6338, 0.3069, 0.6601, 0.3061, 0.6269, 0.2771, 0.4353, 0.2795, 0.4025, 0.2967, 0.4307, 0.2771, 0.4353, 0.2583, 0.4289, 0.2795, 0.4025, 0.325, 0.4937, 0.3249, 0.4581, 0.3345, 0.4677, 0.3066, 0.4159, 0.3029, 0.3869, 0.3169, 0.4248, 0.3029, 0.3869, 0.2877, 0.3549, 0.3089, 0.2983, 0.336, 0.3475])
me_icosphere_002.update()

# ---- objects
ob_smoke01 = bpy.data.objects.new('Smoke01', me_icosphere_002)

# ---- transforms, parenting, visibility, modifiers, constraints
ob_smoke01.location = (-0.7245, -0.171, 0.8337)

# ---- collection membership
col_collection.objects.link(ob_smoke01)

# ---- scene / render settings (as saved in the file)
scene.frame_start = 1; scene.frame_end = 250; scene.frame_set(1)
scene.render.engine = 'BLENDER_EEVEE_NEXT'
scene.cycles.sampling_pattern = 'TABULATED_SOBOL'
scene.eevee.ray_tracing_options.trace_max_roughness = 0.0
bpy.context.view_layer.update()

# ---- added for rendering (the .blend has no active camera and no usable light): camera, sun
cam_auto = bpy.data.cameras.new('AutoCamera')
cam_auto.lens = 50.0
cam_auto.sensor_width = 36.0
cam_auto.clip_end = 1000.0
ob_auto_camera = bpy.data.objects.new('AutoCamera', cam_auto)
scene.collection.objects.link(ob_auto_camera)
ob_auto_camera.location = (3.15241, -3.99925, 3.22986)
ob_auto_camera.rotation_euler = (1.09748, -7.21219e-08, 0.694738)
scene.camera = ob_auto_camera
light_auto_sun = bpy.data.lights.new('AutoSun', 'SUN')
light_auto_sun.energy = 3.0
light_auto_sun.angle = 0.0523599
ob_auto_sun = bpy.data.objects.new('AutoSun', light_auto_sun)
scene.collection.objects.link(ob_auto_sun)
ob_auto_sun.rotation_euler = (0.872665, 0.174533, 0.523599)
bpy.context.view_layer.update()
